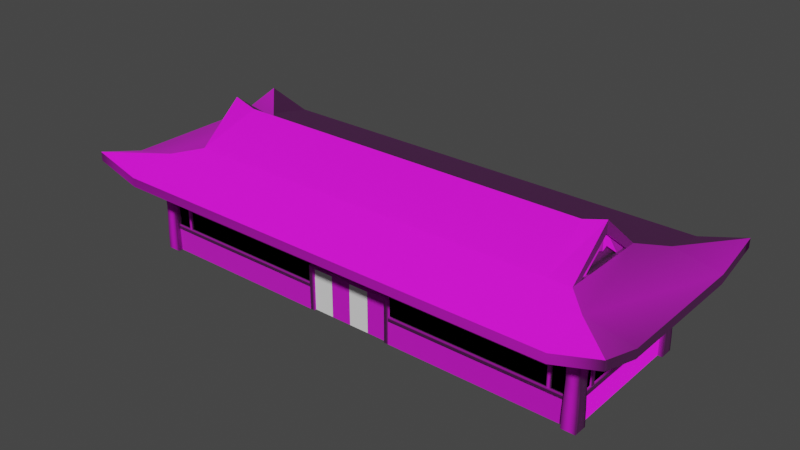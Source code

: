# Source: level1.blend  (saved by Blender 2.90.8; exported with 4.5.12 LTS)
import bpy
from mathutils import Matrix  # noqa: F401  (used for matrix-valued properties, if any)

bpy.ops.wm.read_factory_settings(use_empty=True)
scene = bpy.context.scene
scene.name = 'Scene'

# ---- collections
col_collection = bpy.data.collections.new('Collection'); scene.collection.children.link(col_collection)

# ---- images (referenced by path relative to the original .blend; pixels are not part of the script)
import os
ASSET_DIR = os.environ.get("B2B_ASSET_DIR", "")  # directory of the original .blend (textures are referenced by path, not embedded)
HERE = os.path.dirname(os.path.abspath(__file__))  # packed textures are extracted next to this script under _unpacked/

def load_image(name, relpath, width, height, colorspace="sRGB"):
    """Load a texture the original file referenced (path relative to the .blend, or extracted next to this script)."""
    p = next((c for c in (os.path.join(HERE, relpath), os.path.join(ASSET_DIR, relpath)) if relpath and os.path.exists(c)), "")
    if p:
        img = bpy.data.images.load(p, check_existing=True)
        img.name = name
    else:  # same state as the original file: an image datablock whose file is absent (Cycles renders it pink)
        img = bpy.data.images.new(name, width, height)
        img.source = "FILE"
        img.filepath = "//" + (relpath or name)
    img.colorspace_settings.name = colorspace
    return img
img_roof_end_albedo_png = load_image('roof_end_albedo.png', 'roof_end_albedo.png', 1024, 1024, 'sRGB')
img_roof_end_roughness_png = load_image('roof_end_roughness.png', 'roof_end_roughness.png', 1024, 1024, 'sRGB')
img_roof_end_normal_png = load_image('roof_end_normal.png', 'roof_end_normal.png', 1024, 1024, 'Non-Color')
img_roof1_albedo_png = load_image('roof1_albedo.png', 'roof1_albedo.png', 1024, 1024, 'sRGB')
img_roof1_roughness_png = load_image('roof1_roughness.png', 'roof1_roughness.png', 1024, 1024, 'sRGB')
img_roof1_normal_png = load_image('roof1_normal.png', 'roof1_normal.png', 1024, 1024, 'Non-Color')
img_wall_top_albedo_png = load_image('wall_top_albedo.png', 'wall_top_albedo.png', 1024, 1024, 'sRGB')
img_wall_top_normal_png = load_image('wall_top_normal.png', 'wall_top_normal.png', 1024, 1024, 'sRGB')
img_wall_top_roughness_png = load_image('wall_top_roughness.png', 'wall_top_roughness.png', 1024, 1024, 'sRGB')
img_window_albedo_png = load_image('window_albedo.png', 'window_albedo.png', 1024, 1024, 'sRGB')
img_window_roughness_png = load_image('window_roughness.png', 'window_roughness.png', 1024, 1024, 'sRGB')
img_window_normal_png = load_image('window_normal.png', 'window_normal.png', 1024, 1024, 'sRGB')
img_beam1_albedo_png = load_image('beam1_albedo.png', 'beam1_albedo.png', 1024, 1024, 'sRGB')
img_beam1_roughness_png = load_image('beam1_roughness.png', 'beam1_roughness.png', 1024, 1024, 'sRGB')
img_beam1_normal_png = load_image('beam1_normal.png', 'beam1_normal.png', 1024, 1024, 'Non-Color')
img_wood_panel_albedo_png = load_image('wood_panel_albedo.png', 'wood_panel_albedo.png', 1024, 1024, 'sRGB')
img_wood_panel_roughness_png = load_image('wood_panel_roughness.png', 'wood_panel_roughness.png', 1024, 1024, 'sRGB')
img_wood_panel_normal_png = load_image('wood_panel_normal.png', 'wood_panel_normal.png', 1024, 1024, 'Non-Color')
img_paper_wall_albedo_png = load_image('paper_wall_albedo.png', 'paper_wall_albedo.png', 1024, 1024, 'sRGB')
img_paper_wall_roughness_png = load_image('paper_wall_roughness.png', 'paper_wall_roughness.png', 1024, 1024, 'sRGB')
img_paper_wall_normal_png = load_image('paper_wall_normal.png', 'paper_wall_normal.png', 1024, 1024, 'Non-Color')
img_roof_beams_albedo_png = load_image('roof_beams_albedo.png', 'roof_beams_albedo.png', 1024, 1024, 'sRGB')
img_roof_beams_roughness_png = load_image('roof_beams_roughness.png', 'roof_beams_roughness.png', 1024, 1024, 'sRGB')
img_roof_beams_normal_png = load_image('roof_beams_normal.png', 'roof_beams_normal.png', 1024, 1024, 'Non-Color')
img_wood_blinders_albedo_png = load_image('wood_blinders_albedo.png', 'wood_blinders_albedo.png', 1024, 1024, 'sRGB')
img_wood_blinders_normal_png = load_image('wood_blinders_normal.png', 'wood_blinders_normal.png', 1024, 1024, 'Non-Color')
img_wood_blinders_roughness_png = load_image('wood_blinders_roughness.png', 'wood_blinders_roughness.png', 1024, 1024, 'sRGB')

# ---- materials (node trees are filled in below, after node groups)
mat_roof_end = bpy.data.materials.new('roof_end')
mat_roof_end.use_backface_culling = True
mat_roof_end.use_transparent_shadow = False
mat_roof = bpy.data.materials.new('roof')
mat_roof.use_backface_culling = True
mat_roof.use_transparent_shadow = False
mat_wall_top = bpy.data.materials.new('wall_top')
mat_wall_top.use_backface_culling = True
mat_wall_top.use_transparent_shadow = False
mat_window = bpy.data.materials.new('window')
mat_window.use_backface_culling = True
mat_window.use_transparent_shadow = False
mat_beam1 = bpy.data.materials.new('beam1')
mat_beam1.use_backface_culling = True
mat_beam1.use_transparent_shadow = False
mat_wood_panel = bpy.data.materials.new('wood_panel')
mat_wood_panel.use_backface_culling = True
mat_wood_panel.use_transparent_shadow = False
mat_paper_wall = bpy.data.materials.new('paper_wall')
mat_paper_wall.use_backface_culling = True
mat_paper_wall.use_transparent_shadow = False
mat_roof_beams = bpy.data.materials.new('roof_beams')
mat_roof_beams.use_backface_culling = True
mat_roof_beams.use_transparent_shadow = False
mat_wood_blinders = bpy.data.materials.new('wood_blinders')
mat_wood_blinders.use_backface_culling = True
mat_wood_blinders.use_transparent_shadow = False

# ---- material node trees
mat_roof_end.use_nodes = True; mat_roof_end.node_tree.nodes.clear()
_N = mat_roof_end.node_tree.nodes; _L = mat_roof_end.node_tree.links
n0 = _N.new('ShaderNodeBsdfPrincipled'); n0.name = 'Principled BSDF'; n0.location = (10, 300)
n0.distribution = 'GGX'
n0.subsurface_method = 'BURLEY'
n0.inputs[3].default_value = 1.45
n0.inputs[27].default_value = (0.0, 0.0, 0.0, 1.0)
n0.inputs[28].default_value = 1.0
n1 = _N.new('ShaderNodeOutputMaterial'); n1.name = 'Material Output'; n1.location = (300, 300)
n2 = _N.new('ShaderNodeTexImage'); n2.name = 'Image Texture'; n2.location = (-280, 280)
n2.image = img_roof_end_albedo_png
n3 = _N.new('ShaderNodeTexImage'); n3.name = 'Image Texture.001'; n3.location = (-280, 160)
n3.image = img_roof_end_roughness_png
n4 = _N.new('ShaderNodeNormalMap'); n4.name = 'Normal Map'; n4.location = (-190, -100)
n5 = _N.new('ShaderNodeTexImage'); n5.name = 'Image Texture.002'; n5.location = (-480, -140)
n5.image = img_roof_end_normal_png
_L.new(n0.outputs[0], n1.inputs[0])
_L.new(n2.outputs[0], n0.inputs[0])
_L.new(n3.outputs[1], n0.inputs[2])
_L.new(n4.outputs[0], n0.inputs[5])
_L.new(n5.outputs[0], n4.inputs[1])
n1.is_active_output = True
mat_roof.use_nodes = True; mat_roof.node_tree.nodes.clear()
_N = mat_roof.node_tree.nodes; _L = mat_roof.node_tree.links
n0 = _N.new('ShaderNodeBsdfPrincipled'); n0.name = 'Principled BSDF'; n0.location = (10, 300)
n0.distribution = 'GGX'
n0.subsurface_method = 'BURLEY'
n0.inputs[3].default_value = 1.45
n0.inputs[27].default_value = (0.0, 0.0, 0.0, 1.0)
n0.inputs[28].default_value = 1.0
n1 = _N.new('ShaderNodeOutputMaterial'); n1.name = 'Material Output'; n1.location = (300, 300)
n2 = _N.new('ShaderNodeTexImage'); n2.name = 'Image Texture'; n2.location = (-280, 280)
n2.image = img_roof1_albedo_png
n3 = _N.new('ShaderNodeTexImage'); n3.name = 'Image Texture.001'; n3.location = (-280, 160)
n3.image = img_roof1_roughness_png
n4 = _N.new('ShaderNodeNormalMap'); n4.name = 'Normal Map'; n4.location = (-190, -100)
n5 = _N.new('ShaderNodeTexImage'); n5.name = 'Image Texture.002'; n5.location = (-480, -140)
n5.image = img_roof1_normal_png
_L.new(n0.outputs[0], n1.inputs[0])
_L.new(n2.outputs[0], n0.inputs[0])
_L.new(n3.outputs[1], n0.inputs[2])
_L.new(n4.outputs[0], n0.inputs[5])
_L.new(n5.outputs[0], n4.inputs[1])
n1.is_active_output = True
mat_wall_top.use_nodes = True; mat_wall_top.node_tree.nodes.clear()
_N = mat_wall_top.node_tree.nodes; _L = mat_wall_top.node_tree.links
n0 = _N.new('ShaderNodeBsdfPrincipled'); n0.name = 'Principled BSDF'; n0.location = (10, 300)
n0.distribution = 'GGX'
n0.subsurface_method = 'BURLEY'
n0.inputs[3].default_value = 1.45
n0.inputs[27].default_value = (0.0, 0.0, 0.0, 1.0)
n0.inputs[28].default_value = 1.0
n1 = _N.new('ShaderNodeOutputMaterial'); n1.name = 'Material Output'; n1.location = (300, 300)
n2 = _N.new('ShaderNodeTexImage'); n2.name = 'Image Texture'; n2.location = (-280, 280)
n2.image = img_wall_top_albedo_png
n3 = _N.new('ShaderNodeNormalMap'); n3.name = 'Normal Map'; n3.location = (-190, -100)
n3.inputs[0].default_value = 6.0
n4 = _N.new('ShaderNodeTexImage'); n4.name = 'Image Texture.001'; n4.location = (-480, -140)
n4.image = img_wall_top_normal_png
n5 = _N.new('ShaderNodeTexImage'); n5.name = 'Image Texture.002'; n5.location = (-280, 160)
n5.image = img_wall_top_roughness_png
n6 = _N.new('ShaderNodeNormalMap'); n6.name = 'Normal Map.001'; n6.location = (-190, -120)
n7 = _N.new('ShaderNodeTexImage'); n7.name = 'Image Texture.003'; n7.location = (-480, -160)
n7.image = img_wall_top_normal_png
_L.new(n0.outputs[0], n1.inputs[0])
_L.new(n2.outputs[0], n0.inputs[0])
_L.new(n3.outputs[0], n0.inputs[5])
_L.new(n4.outputs[0], n3.inputs[1])
_L.new(n5.outputs[1], n0.inputs[2])
_L.new(n6.outputs[0], n0.inputs[23])
_L.new(n7.outputs[0], n6.inputs[1])
n1.is_active_output = True
mat_window.use_nodes = True; mat_window.node_tree.nodes.clear()
_N = mat_window.node_tree.nodes; _L = mat_window.node_tree.links
n0 = _N.new('ShaderNodeBsdfPrincipled'); n0.name = 'Principled BSDF'; n0.location = (10, 300)
n0.distribution = 'GGX'
n0.subsurface_method = 'BURLEY'
n0.inputs[3].default_value = 1.45
n0.inputs[27].default_value = (0.0, 0.0, 0.0, 1.0)
n0.inputs[28].default_value = 1.0
n1 = _N.new('ShaderNodeOutputMaterial'); n1.name = 'Material Output'; n1.location = (300, 300)
n2 = _N.new('ShaderNodeTexImage'); n2.name = 'Image Texture'; n2.location = (-280, 280)
n2.image = img_window_albedo_png
n3 = _N.new('ShaderNodeTexImage'); n3.name = 'Image Texture.001'; n3.location = (-280, 160)
n3.image = img_window_roughness_png
n4 = _N.new('ShaderNodeNormalMap'); n4.name = 'Normal Map'; n4.location = (-190, -100)
n5 = _N.new('ShaderNodeTexImage'); n5.name = 'Image Texture.002'; n5.location = (-480, -140)
n5.image = img_window_normal_png
_L.new(n0.outputs[0], n1.inputs[0])
_L.new(n2.outputs[0], n0.inputs[0])
_L.new(n3.outputs[1], n0.inputs[2])
_L.new(n4.outputs[0], n0.inputs[5])
_L.new(n5.outputs[0], n4.inputs[1])
n1.is_active_output = True
mat_beam1.use_nodes = True; mat_beam1.node_tree.nodes.clear()
_N = mat_beam1.node_tree.nodes; _L = mat_beam1.node_tree.links
n0 = _N.new('ShaderNodeBsdfPrincipled'); n0.name = 'Principled BSDF'; n0.location = (54, 249)
n0.distribution = 'GGX'
n0.subsurface_method = 'BURLEY'
n0.inputs[3].default_value = 1.45
n0.inputs[27].default_value = (0.0, 0.0, 0.0, 1.0)
n0.inputs[28].default_value = 1.0
n1 = _N.new('ShaderNodeOutputMaterial'); n1.name = 'Material Output'; n1.location = (344, 249)
n2 = _N.new('ShaderNodeTexImage'); n2.name = 'Image Texture'; n2.location = (-236, 229)
n2.image = img_beam1_albedo_png
n3 = _N.new('ShaderNodeTexImage'); n3.name = 'Image Texture.001'; n3.location = (-236, 109)
n3.image = img_beam1_roughness_png
n4 = _N.new('ShaderNodeNormalMap'); n4.name = 'Normal Map'; n4.location = (-146, -151)
n5 = _N.new('ShaderNodeTexImage'); n5.name = 'Image Texture.002'; n5.location = (-436, -191)
n5.image = img_beam1_normal_png
_L.new(n0.outputs[0], n1.inputs[0])
_L.new(n2.outputs[0], n0.inputs[0])
_L.new(n3.outputs[1], n0.inputs[2])
_L.new(n4.outputs[0], n0.inputs[5])
_L.new(n5.outputs[0], n4.inputs[1])
n1.is_active_output = True
mat_wood_panel.use_nodes = True; mat_wood_panel.node_tree.nodes.clear()
_N = mat_wood_panel.node_tree.nodes; _L = mat_wood_panel.node_tree.links
n0 = _N.new('ShaderNodeBsdfPrincipled'); n0.name = 'Principled BSDF'; n0.location = (10, 300)
n0.distribution = 'GGX'
n0.subsurface_method = 'BURLEY'
n0.inputs[3].default_value = 1.45
n0.inputs[27].default_value = (0.0, 0.0, 0.0, 1.0)
n0.inputs[28].default_value = 1.0
n1 = _N.new('ShaderNodeOutputMaterial'); n1.name = 'Material Output'; n1.location = (300, 300)
n2 = _N.new('ShaderNodeTexImage'); n2.name = 'Image Texture'; n2.location = (-280, 280)
n2.image = img_wood_panel_albedo_png
n3 = _N.new('ShaderNodeTexImage'); n3.name = 'Image Texture.001'; n3.location = (-280, 160)
n3.image = img_wood_panel_roughness_png
n4 = _N.new('ShaderNodeNormalMap'); n4.name = 'Normal Map'; n4.location = (-190, -100)
n5 = _N.new('ShaderNodeTexImage'); n5.name = 'Image Texture.002'; n5.location = (-480, -140)
n5.image = img_wood_panel_normal_png
_L.new(n0.outputs[0], n1.inputs[0])
_L.new(n2.outputs[0], n0.inputs[0])
_L.new(n3.outputs[1], n0.inputs[2])
_L.new(n4.outputs[0], n0.inputs[5])
_L.new(n5.outputs[0], n4.inputs[1])
n1.is_active_output = True
mat_paper_wall.use_nodes = True; mat_paper_wall.node_tree.nodes.clear()
_N = mat_paper_wall.node_tree.nodes; _L = mat_paper_wall.node_tree.links
n0 = _N.new('ShaderNodeBsdfPrincipled'); n0.name = 'Principled BSDF'; n0.location = (10, 300)
n0.distribution = 'GGX'
n0.subsurface_method = 'BURLEY'
n0.inputs[3].default_value = 1.45
n0.inputs[27].default_value = (0.0, 0.0, 0.0, 1.0)
n0.inputs[28].default_value = 1.0
n1 = _N.new('ShaderNodeOutputMaterial'); n1.name = 'Material Output'; n1.location = (300, 300)
n2 = _N.new('ShaderNodeTexImage'); n2.name = 'Image Texture'; n2.location = (-280, 280)
n2.image = img_paper_wall_albedo_png
n3 = _N.new('ShaderNodeTexImage'); n3.name = 'Image Texture.001'; n3.location = (-280, 160)
n3.image = img_paper_wall_roughness_png
n4 = _N.new('ShaderNodeNormalMap'); n4.name = 'Normal Map'; n4.location = (-190, -100)
n5 = _N.new('ShaderNodeTexImage'); n5.name = 'Image Texture.002'; n5.location = (-480, -140)
n5.image = img_paper_wall_normal_png
_L.new(n0.outputs[0], n1.inputs[0])
_L.new(n2.outputs[0], n0.inputs[0])
_L.new(n3.outputs[1], n0.inputs[2])
_L.new(n4.outputs[0], n0.inputs[5])
_L.new(n5.outputs[0], n4.inputs[1])
n1.is_active_output = True
mat_roof_beams.use_nodes = True; mat_roof_beams.node_tree.nodes.clear()
_N = mat_roof_beams.node_tree.nodes; _L = mat_roof_beams.node_tree.links
n0 = _N.new('ShaderNodeBsdfPrincipled'); n0.name = 'Principled BSDF'; n0.location = (10, 300)
n0.distribution = 'GGX'
n0.subsurface_method = 'BURLEY'
n0.inputs[3].default_value = 1.45
n0.inputs[27].default_value = (0.0, 0.0, 0.0, 1.0)
n0.inputs[28].default_value = 1.0
n1 = _N.new('ShaderNodeOutputMaterial'); n1.name = 'Material Output'; n1.location = (300, 300)
n2 = _N.new('ShaderNodeTexImage'); n2.name = 'Image Texture'; n2.location = (-280, 280)
n2.image = img_roof_beams_albedo_png
n3 = _N.new('ShaderNodeTexImage'); n3.name = 'Image Texture.001'; n3.location = (-280, 160)
n3.image = img_roof_beams_roughness_png
n4 = _N.new('ShaderNodeNormalMap'); n4.name = 'Normal Map'; n4.location = (-190, -100)
n5 = _N.new('ShaderNodeTexImage'); n5.name = 'Image Texture.002'; n5.location = (-480, -140)
n5.image = img_roof_beams_normal_png
_L.new(n0.outputs[0], n1.inputs[0])
_L.new(n2.outputs[0], n0.inputs[0])
_L.new(n3.outputs[1], n0.inputs[2])
_L.new(n4.outputs[0], n0.inputs[5])
_L.new(n5.outputs[0], n4.inputs[1])
n1.is_active_output = True
mat_wood_blinders.use_nodes = True; mat_wood_blinders.node_tree.nodes.clear()
_N = mat_wood_blinders.node_tree.nodes; _L = mat_wood_blinders.node_tree.links
n0 = _N.new('ShaderNodeBsdfPrincipled'); n0.name = 'Principled BSDF'; n0.location = (10, 300)
n0.distribution = 'GGX'
n0.subsurface_method = 'BURLEY'
n0.inputs[3].default_value = 1.45
n0.inputs[27].default_value = (0.0, 0.0, 0.0, 1.0)
n0.inputs[28].default_value = 1.0
n1 = _N.new('ShaderNodeOutputMaterial'); n1.name = 'Material Output'; n1.location = (300, 300)
n2 = _N.new('ShaderNodeTexImage'); n2.name = 'Image Texture'; n2.location = (-280, 280)
n2.image = img_wood_blinders_albedo_png
n3 = _N.new('ShaderNodeNormalMap'); n3.name = 'Normal Map'; n3.location = (-190, -100)
n4 = _N.new('ShaderNodeTexImage'); n4.name = 'Image Texture.001'; n4.location = (-480, -140)
n4.image = img_wood_blinders_normal_png
n5 = _N.new('ShaderNodeTexImage'); n5.name = 'Image Texture.002'; n5.location = (-280, 160)
n5.image = img_wood_blinders_roughness_png
_L.new(n0.outputs[0], n1.inputs[0])
_L.new(n2.outputs[0], n0.inputs[0])
_L.new(n3.outputs[0], n0.inputs[5])
_L.new(n4.outputs[0], n3.inputs[1])
_L.new(n5.outputs[1], n0.inputs[2])
n1.is_active_output = True

# ---- world
world_world = bpy.data.worlds.new('World'); scene.world = world_world
world_world.use_nodes = True; world_world.node_tree.nodes.clear()
_N = world_world.node_tree.nodes; _L = world_world.node_tree.links
n0 = _N.new('ShaderNodeOutputWorld'); n0.name = 'World Output'; n0.location = (300, 300)
n1 = _N.new('ShaderNodeBackground'); n1.name = 'Background'; n1.location = (10, 300)
n1.inputs[0].default_value = (0.05088, 0.05088, 0.05088, 1.0)
_L.new(n1.outputs[0], n0.inputs[0])
n0.is_active_output = True
world_world.color = (0.05088, 0.05088, 0.05088)
world_world.use_sun_shadow = False
world_world.sun_shadow_jitter_overblur = 0.0

# ---- meshes
me_plane = bpy.data.meshes.new('Plane')
me_plane.from_pydata([(-9.0, -3.0, 2.0), (9.0, -3.0, 2.0), (-9.0, 3.0, 2.0), (9.0, 3.0, 2.0), (-10.0, 3.0, 3.0), (10.0, 3.0, 3.0), (10.0, -3.0, 3.0), (-10.0, -3.0, 3.0), (-10.0, -2.0, 2.0), (10.0, -2.0, 2.0), (-9.0, -3.0, 3.0), (9.0, -3.0, 3.0), (10.0, 2.0, 2.0), (-10.0, 2.0, 2.0), (9.0, 3.0, 3.0), (-9.0, 3.0, 3.0), (-10.0, 3.0, 0.0), (-10.0, -3.0, 0.0), (10.0, -3.0, 0.0), (10.0, 3.0, 0.0), (10.0, 2.0, 3.0), (-10.0, -2.0, 3.0), (-10.0, 2.0, 3.0), (10.0, -2.0, 3.0)], [], [(17, 16, 19, 18), (1, 0, 17, 18), (0, 10, 7, 17), (11, 1, 18, 6), (2, 3, 19, 16), (3, 14, 5, 19), (15, 2, 16, 4), (8, 13, 16, 17), (12, 9, 18, 19), (20, 12, 19, 5), (21, 8, 17, 7), (13, 22, 4, 16), (9, 23, 6, 18)])
_uv = me_plane.uv_layers.new(name='UVMap')
_uv.uv.foreach_set('vector', [0.0, 0.0, 0.0, 1.0, 1.0, 1.0, 1.0, 0.0, 0.95, 0.0, 0.05, 0.0, 0.0, 0.0, 1.0, 0.0, 0.05, 0.0, 0.05, 0.0, 0.0, 0.0, 0.0, 0.0, 0.95, 0.0, 0.95, 0.0, 1.0, 0.0, 1.0, 0.0, 0.05, 1.0, 0.95, 1.0, 1.0, 1.0, 0.0, 1.0, 0.95, 1.0, 0.95, 1.0, 1.0, 1.0, 1.0, 1.0, 0.05, 1.0, 0.05, 1.0, 0.0, 1.0, 0.0, 1.0, 0.0, 0.1667, 0.0, 0.8333, 0.0, 1.0, 0.0, 0.0, 1.0, 0.8333, 1.0, 0.1667, 1.0, 0.0, 1.0, 1.0, 1.0, 0.8333, 1.0, 0.8333, 1.0, 1.0, 1.0, 1.0, 0.0, 0.1667, 0.0, 0.1667, 0.0, 0.0, 0.0, 0.0, 0.0, 0.8333, 0.0, 0.8333, 0.0, 1.0, 0.0, 1.0, 1.0, 0.1667, 1.0, 0.1667, 1.0, 0.0, 1.0, 0.0])
me_plane.use_remesh_fix_poles = True
me_plane.use_remesh_preserve_attributes = False
me_plane.use_mirror_vertex_groups = False
me_plane.update()
me_plane_001 = bpy.data.meshes.new('Plane.001')
me_plane_001.from_pydata([(-12.0, -5.0, 4.2), (12.0, -5.0, 4.2), (-12.0, 5.0, 4.2), (12.0, 5.0, 4.2), (-12.0, 3.0, 3.6), (-12.0, -3.0, 3.6), (12.0, -3.0, 3.6), (12.0, 3.0, 3.6), (-10.0, -5.0, 3.6), (10.0, -5.0, 3.6), (10.0, 5.0, 3.6), (-10.0, 5.0, 3.6), (-12.0, -5.0, 4.6), (12.0, -5.0, 4.6), (-12.0, 5.0, 4.6), (12.0, 5.0, 4.6), (-12.0, 3.0, 4.0), (-12.0, -3.0, 4.0), (12.0, -3.0, 4.0), (12.0, 3.0, 4.0), (-10.0, -5.0, 4.0), (10.0, -5.0, 4.0), (10.0, 5.0, 4.0), (-10.0, 5.0, 4.0)], [], [(1, 6, 18, 13), (10, 11, 23, 22), (11, 2, 14, 23), (0, 8, 20, 12), (5, 0, 12, 17), (6, 7, 19, 18), (2, 4, 16, 14), (8, 9, 21, 20), (9, 1, 13, 21), (4, 5, 17, 16), (3, 10, 22, 15), (7, 3, 15, 19)])
me_plane_001.polygons.foreach_set('use_smooth', [True] * 12)
_uv = me_plane_001.uv_layers.new(name='UVMap')
_uv.uv.foreach_set('vector', [84.83, 7.702e-05, 89.82, 7.702e-05, 89.82, 0.9981, 84.83, 0.9981, 114.8, 7.702e-05, 164.7, 7.702e-05, 164.7, 0.9981, 114.8, 0.9981, 164.7, 7.702e-05, 169.7, 6.691e-05, 169.7, 0.9981, 164.7, 0.9981, 24.95, 7.955e-05, 29.94, 7.955e-05, 29.94, 0.9981, 24.95, 0.9981, 19.96, 7.955e-05, 24.95, 7.955e-05, 24.95, 0.9981, 19.96, 0.9981, 89.82, 7.702e-05, 104.8, 7.702e-05, 104.8, 0.9981, 89.82, 0.9981, 0.0001412, 8.081e-05, 4.991, 8.049e-05, 4.991, 0.9981, 0.0001413, 0.9981, 29.94, 7.955e-05, 79.84, 7.702e-05, 79.84, 0.9981, 29.94, 0.9981, 79.84, 7.702e-05, 84.83, 7.702e-05, 84.83, 0.9981, 79.84, 0.9981, 4.991, 8.049e-05, 19.96, 7.955e-05, 19.96, 0.9981, 4.991, 0.9981, 109.8, 7.702e-05, 114.8, 7.702e-05, 114.8, 0.9981, 109.8, 0.9981, 104.8, 7.702e-05, 109.8, 7.702e-05, 109.8, 0.9981, 104.8, 0.9981])
me_plane_001.materials.append(mat_roof_end)
me_plane_001.use_remesh_fix_poles = True
me_plane_001.use_remesh_preserve_attributes = False
me_plane_001.use_mirror_vertex_groups = False
me_plane_001.update()
me_plane_002 = bpy.data.meshes.new('Plane.002')
me_plane_002.from_pydata([(9.0, -2.0, 4.6), (-9.0, -2.0, 4.6), (9.0, 2.0, 4.6), (-9.0, 2.0, 4.6), (-9.0, 0.0, 6.3), (9.0, 0.0, 6.3), (8.0, -2.0, 4.6), (-8.0, -2.0, 4.6), (8.0, 2.0, 4.6), (-8.0, 2.0, 4.6), (8.0, 0.0, 6.0), (-8.0, 0.0, 6.0)], [], [(10, 5, 2, 8), (6, 0, 5, 10), (1, 7, 11, 4), (7, 6, 10, 11), (4, 11, 9, 3), (11, 10, 8, 9)])
_uv = me_plane_002.uv_layers.new(name='UVMap')
_uv.uv.foreach_set('vector', [1.6, 1.999, 1.2, 1.999, 1.2, 1.2, 1.6, 1.2, 7.997, 1.2, 8.397, 1.2, 8.397, 1.999, 7.997, 1.999, 1.2, 1.2, 1.6, 1.2, 1.6, 1.999, 1.2, 1.999, 1.6, 1.2, 7.997, 1.2, 7.997, 1.999, 1.6, 1.999, 8.397, 1.999, 7.997, 1.999, 7.997, 1.2, 8.397, 1.2, 7.997, 1.999, 1.6, 1.999, 1.6, 1.2, 7.997, 1.2])
me_plane_002.materials.append(mat_roof)
me_plane_002.use_remesh_fix_poles = True
me_plane_002.use_remesh_preserve_attributes = False
me_plane_002.use_mirror_vertex_groups = False
me_plane_002.update()
me_plane_003 = bpy.data.meshes.new('Plane.003')
me_plane_003.from_pydata([(-10.0, -3.0, 3.8), (10.0, -3.0, 3.8), (-10.0, 3.0, 3.8), (10.0, 3.0, 3.8), (-10.0, 3.0, 3.0), (10.0, 3.0, 3.0), (10.0, -3.0, 3.0), (-10.0, -3.0, 3.0)], [], [(5, 4, 2, 3), (7, 6, 1, 0), (6, 5, 3, 1), (4, 7, 0, 2)])
_uv = me_plane_003.uv_layers.new(name='UVMap')
_uv.uv.foreach_set('vector', [0.0, 0.0, 10.0, 0.0, 10.0, 1.0, 0.0, 1.0, 0.0, 0.0, 10.0, 0.0, 10.0, 1.0, 0.0, 1.0, 0.0, 0.0, 3.0, 0.0, 3.0, 1.0, 0.0, 1.0, 0.0, 0.0, 3.0, 0.0, 3.0, 1.0, 0.0, 1.0])
me_plane_003.materials.append(mat_wall_top)
me_plane_003.use_remesh_fix_poles = True
me_plane_003.use_remesh_preserve_attributes = False
me_plane_003.use_mirror_vertex_groups = False
me_plane_003.update()
me_plane_004 = bpy.data.meshes.new('Plane.004')
me_plane_004.from_pydata([(-9.0, -3.0, 2.0), (9.0, -3.0, 2.0), (-9.0, 3.0, 2.0), (9.0, 3.0, 2.0), (-10.0, -2.0, 2.0), (10.0, -2.0, 2.0), (-9.0, -3.0, 3.0), (9.0, -3.0, 3.0), (10.0, 2.0, 2.0), (-10.0, 2.0, 2.0), (9.0, 3.0, 3.0), (-9.0, 3.0, 3.0), (10.0, 2.0, 3.0), (-10.0, -2.0, 3.0), (-10.0, 2.0, 3.0), (10.0, -2.0, 3.0)], [], [(9, 4, 13, 14), (5, 8, 12, 15), (0, 1, 7, 6), (3, 2, 11, 10)])
_uv = me_plane_004.uv_layers.new(name='UVMap')
_uv.uv.foreach_set('vector', [0.0, 0.0, 4.0, 0.0, 4.0, 1.0, 0.0, 1.0, 0.0, 0.0, 4.0, 0.0, 4.0, 1.0, 0.0, 1.0, 0.0, 0.0, 18.0, 0.0, 18.0, 1.0, 0.0, 1.0, 0.0, 0.0, 18.0, 0.0, 18.0, 1.0, 0.0, 1.0])
me_plane_004.materials.append(mat_window)
me_plane_004.use_remesh_fix_poles = True
me_plane_004.use_remesh_preserve_attributes = False
me_plane_004.use_mirror_vertex_groups = False
me_plane_004.update()
me_cube_002 = bpy.data.meshes.new('Cube.002')
me_cube_002.from_pydata([(-0.3, -0.3, 0.0), (-0.3, -0.3, 4.0), (-0.3, 0.3, 0.0), (-0.3, 0.3, 4.0), (0.3, -0.3, 0.0), (0.3, -0.3, 4.0), (0.3, 0.3, 0.0), (0.3, 0.3, 4.0), (-0.2935, -0.2935, 0.6957), (-0.271, -0.271, 1.398), (-0.2575, -0.2575, 2.0), (-0.271, -0.271, 2.602), (-0.2935, -0.2935, 3.304), (-0.2935, 0.2935, 3.304), (-0.271, 0.271, 2.602), (-0.2575, 0.2575, 2.0), (-0.271, 0.271, 1.398), (-0.2935, 0.2935, 0.6957), (0.2935, 0.2935, 3.304), (0.271, 0.271, 2.602), (0.2575, 0.2575, 2.0), (0.271, 0.271, 1.398), (0.2935, 0.2935, 0.6957), (0.2935, -0.2935, 3.304), (0.271, -0.271, 2.602), (0.2575, -0.2575, 2.0), (0.271, -0.271, 1.398), (0.2935, -0.2935, 0.6957)], [], [(12, 1, 3, 13), (13, 3, 7, 18), (18, 7, 5, 23), (23, 5, 1, 12), (4, 27, 8, 0), (27, 26, 9, 8), (26, 25, 10, 9), (25, 24, 11, 10), (24, 23, 12, 11), (6, 22, 27, 4), (22, 21, 26, 27), (21, 20, 25, 26), (20, 19, 24, 25), (19, 18, 23, 24), (2, 17, 22, 6), (17, 16, 21, 22), (16, 15, 20, 21), (15, 14, 19, 20), (14, 13, 18, 19), (0, 8, 17, 2), (8, 9, 16, 17), (9, 10, 15, 16), (10, 11, 14, 15), (11, 12, 13, 14)])
me_cube_002.polygons.foreach_set('use_smooth', [True] * 24)
_uv = me_cube_002.uv_layers.new(name='UVMap')
_uv.uv.foreach_set('vector', [0.003598, 0.8328, 0.003598, 0.9993, 0.9891, 0.9993, 0.9891, 0.8328, 0.003507, 0.8332, 0.003507, 0.9999, 1.0, 0.9999, 1.0, 0.8332, 0.9891, 0.8328, 0.9891, 0.9993, 0.003598, 0.9993, 0.003598, 0.8328, 1.0, 0.8332, 1.0, 0.9999, 0.003507, 0.9999, 0.003507, 0.8332, 1.0, -7.507e-05, 1.0, 0.1666, 0.003507, 0.1666, 0.003507, -7.507e-05, 1.0, 0.1666, 1.0, 0.3332, 0.003507, 0.3332, 0.003507, 0.1666, 1.0, 0.3332, 1.0, 0.4999, 0.003507, 0.4999, 0.003507, 0.3332, 1.0, 0.4999, 1.0, 0.6666, 0.003507, 0.6666, 0.003507, 0.4999, 1.0, 0.6666, 1.0, 0.8332, 0.003507, 0.8332, 0.003507, 0.6666, 0.9891, 0.0001955, 0.9891, 0.1667, 0.003598, 0.1667, 0.003598, 0.0001955, 0.9891, 0.1667, 0.9891, 0.3332, 0.003598, 0.3332, 0.003598, 0.1667, 0.9891, 0.3332, 0.9891, 0.4998, 0.003598, 0.4998, 0.003598, 0.3332, 0.9891, 0.4998, 0.9891, 0.6663, 0.003598, 0.6663, 0.003598, 0.4998, 0.9891, 0.6663, 0.9891, 0.8328, 0.003598, 0.8328, 0.003598, 0.6663, 0.003507, -7.51e-05, 0.003507, 0.1666, 1.0, 0.1666, 1.0, -7.51e-05, 0.003507, 0.1666, 0.003507, 0.3332, 1.0, 0.3332, 1.0, 0.1666, 0.003507, 0.3332, 0.003507, 0.4999, 1.0, 0.4999, 1.0, 0.3332, 0.003507, 0.4999, 0.003507, 0.6666, 1.0, 0.6666, 1.0, 0.4999, 0.003507, 0.6666, 0.003507, 0.8332, 1.0, 0.8332, 1.0, 0.6666, 0.003598, 0.0001955, 0.003598, 0.1667, 0.9891, 0.1667, 0.9891, 0.0001955, 0.003598, 0.1667, 0.003598, 0.3332, 0.9891, 0.3332, 0.9891, 0.1667, 0.003598, 0.3332, 0.003598, 0.4998, 0.9891, 0.4998, 0.9891, 0.3332, 0.003598, 0.4998, 0.003598, 0.6663, 0.9891, 0.6663, 0.9891, 0.4998, 0.003598, 0.6663, 0.003598, 0.8328, 0.9891, 0.8328, 0.9891, 0.6663])
me_cube_002.materials.append(mat_beam1)
me_cube_002.use_remesh_fix_poles = True
me_cube_002.use_remesh_preserve_attributes = False
me_cube_002.use_mirror_vertex_groups = False
me_cube_002.update()
me_cube_005 = bpy.data.meshes.new('Cube.005')
me_cube_005.from_pydata([(-10.0, -0.1, -9.09e-07), (10.0, -0.1, -4.321e-07), (-10.0, 0.1, -9.09e-07), (10.0, 0.1, -4.321e-07), (-10.0, -0.1, -0.2), (10.0, -0.1, -0.2), (-10.0, 0.1, -0.2), (10.0, 0.1, -0.2)], [], [(0, 1, 3, 2), (2, 3, 7, 6), (6, 7, 5, 4), (4, 5, 1, 0)])
me_cube_005.polygons.foreach_set('use_smooth', [True] * 4)
_uv = me_cube_005.uv_layers.new(name='UVMap')
_uv.uv.foreach_set('vector', [0.003598, 0.001955, 0.003598, 9.993, 0.9891, 9.993, 0.9891, 0.001955, 0.003507, -0.000751, 0.003507, 9.999, 1.0, 9.999, 1.0, -0.000751, 0.9891, 0.001955, 0.9891, 9.993, 0.003598, 9.993, 0.003598, 0.001955, 1.0, -0.0007507, 1.0, 9.999, 0.003507, 9.999, 0.003507, -0.0007507])
me_cube_005.materials.append(mat_beam1)
me_cube_005.use_remesh_fix_poles = True
me_cube_005.use_remesh_preserve_attributes = False
me_cube_005.use_mirror_vertex_groups = False
me_cube_005.update()
me_cube_006 = bpy.data.meshes.new('Cube.006')
me_cube_006.from_pydata([(-0.1, 3.0, -9.09e-07), (-0.1, -3.0, -4.321e-07), (0.1, 3.0, -9.09e-07), (0.1, -3.0, -4.321e-07), (-0.1, 3.0, -0.2), (-0.1, -3.0, -0.2), (0.1, 3.0, -0.2), (0.1, -3.0, -0.2)], [], [(0, 1, 3, 2), (2, 3, 7, 6), (6, 7, 5, 4), (4, 5, 1, 0)])
me_cube_006.polygons.foreach_set('use_smooth', [True] * 4)
_uv = me_cube_006.uv_layers.new(name='UVMap')
_uv.uv.foreach_set('vector', [0.003598, 0.0005864, 0.003598, 2.998, 0.9891, 2.998, 0.9891, 0.0005864, 0.003507, -0.0002253, 0.003507, 3.0, 1.0, 3.0, 1.0, -0.0002253, 0.9891, 0.0005864, 0.9891, 2.998, 0.003598, 2.998, 0.003598, 0.0005864, 1.0, -0.0002252, 1.0, 3.0, 0.003507, 3.0, 0.003507, -0.0002252])
me_cube_006.materials.append(mat_beam1)
me_cube_006.use_remesh_fix_poles = True
me_cube_006.use_remesh_preserve_attributes = False
me_cube_006.use_mirror_vertex_groups = False
me_cube_006.update()
me_cube_007 = bpy.data.meshes.new('Cube.007')
me_cube_007.from_pydata([(-10.0, -0.1, -9.09e-07), (10.0, -0.1, -4.321e-07), (-10.0, 0.1, -9.09e-07), (10.0, 0.1, -4.321e-07), (-10.0, -0.1, -0.2), (10.0, -0.1, -0.2), (-10.0, 0.1, -0.2), (10.0, 0.1, -0.2)], [], [(0, 1, 3, 2), (2, 3, 7, 6), (6, 7, 5, 4), (4, 5, 1, 0)])
me_cube_007.polygons.foreach_set('use_smooth', [True] * 4)
_uv = me_cube_007.uv_layers.new(name='UVMap')
_uv.uv.foreach_set('vector', [0.003598, 0.001955, 0.003598, 9.993, 0.9891, 9.993, 0.9891, 0.001955, 0.003507, -0.000751, 0.003507, 9.999, 1.0, 9.999, 1.0, -0.000751, 0.9891, 0.001955, 0.9891, 9.993, 0.003598, 9.993, 0.003598, 0.001955, 1.0, -0.0007507, 1.0, 9.999, 0.003507, 9.999, 0.003507, -0.0007507])
me_cube_007.materials.append(mat_beam1)
me_cube_007.use_remesh_fix_poles = True
me_cube_007.use_remesh_preserve_attributes = False
me_cube_007.use_mirror_vertex_groups = False
me_cube_007.update()
me_cube_008 = bpy.data.meshes.new('Cube.008')
me_cube_008.from_pydata([(-0.1, 3.0, -9.09e-07), (-0.1, -3.0, -4.321e-07), (0.1, 3.0, -9.09e-07), (0.1, -3.0, -4.321e-07), (-0.1, 3.0, -0.2), (-0.1, -3.0, -0.2), (0.1, 3.0, -0.2), (0.1, -3.0, -0.2)], [], [(0, 1, 3, 2), (2, 3, 7, 6), (6, 7, 5, 4), (4, 5, 1, 0)])
me_cube_008.polygons.foreach_set('use_smooth', [True] * 4)
_uv = me_cube_008.uv_layers.new(name='UVMap')
_uv.uv.foreach_set('vector', [0.003598, 0.0005864, 0.003598, 2.998, 0.9891, 2.998, 0.9891, 0.0005864, 0.003507, -0.0002253, 0.003507, 3.0, 1.0, 3.0, 1.0, -0.0002253, 0.9891, 0.0005864, 0.9891, 2.998, 0.003598, 2.998, 0.003598, 0.0005864, 1.0, -0.0002252, 1.0, 3.0, 0.003507, 3.0, 0.003507, -0.0002252])
me_cube_008.materials.append(mat_beam1)
me_cube_008.use_remesh_fix_poles = True
me_cube_008.use_remesh_preserve_attributes = False
me_cube_008.use_mirror_vertex_groups = False
me_cube_008.update()
me_cube_009 = bpy.data.meshes.new('Cube.009')
me_cube_009.from_pydata([(-10.0, -0.1, 0.2), (10.0, -0.1, 0.2), (-10.0, 0.1, 0.2), (10.0, 0.1, 0.2), (-10.0, -0.1, -7.153e-07), (10.0, -0.1, -2.384e-07), (-10.0, 0.1, -7.153e-07), (10.0, 0.1, -2.384e-07)], [], [(0, 1, 3, 2), (2, 3, 7, 6), (6, 7, 5, 4), (4, 5, 1, 0)])
me_cube_009.polygons.foreach_set('use_smooth', [True] * 4)
_uv = me_cube_009.uv_layers.new(name='UVMap')
_uv.uv.foreach_set('vector', [0.003598, 0.001955, 0.003598, 9.993, 0.9891, 9.993, 0.9891, 0.001955, 0.003507, -0.000751, 0.003507, 9.999, 1.0, 9.999, 1.0, -0.000751, 0.9891, 0.001955, 0.9891, 9.993, 0.003598, 9.993, 0.003598, 0.001955, 1.0, -0.0007507, 1.0, 9.999, 0.003507, 9.999, 0.003507, -0.0007507])
me_cube_009.materials.append(mat_beam1)
me_cube_009.use_remesh_fix_poles = True
me_cube_009.use_remesh_preserve_attributes = False
me_cube_009.use_mirror_vertex_groups = False
me_cube_009.update()
me_cube_010 = bpy.data.meshes.new('Cube.010')
me_cube_010.from_pydata([(-0.1, 3.0, 0.2), (-0.1, -3.0, 0.2), (0.1, 3.0, 0.2), (0.1, -3.0, 0.2), (-0.1, 3.0, -7.153e-07), (-0.1, -3.0, -2.384e-07), (0.1, 3.0, -7.153e-07), (0.1, -3.0, -2.384e-07)], [], [(0, 1, 3, 2), (2, 3, 7, 6), (6, 7, 5, 4), (4, 5, 1, 0)])
me_cube_010.polygons.foreach_set('use_smooth', [True] * 4)
_uv = me_cube_010.uv_layers.new(name='UVMap')
_uv.uv.foreach_set('vector', [0.003598, 0.0005864, 0.003598, 2.998, 0.9891, 2.998, 0.9891, 0.0005864, 0.003507, -0.0002253, 0.003507, 3.0, 1.0, 3.0, 1.0, -0.0002253, 0.9891, 0.0005864, 0.9891, 2.998, 0.003598, 2.998, 0.003598, 0.0005864, 1.0, -0.0002252, 1.0, 3.0, 0.003507, 3.0, 0.003507, -0.0002252])
me_cube_010.materials.append(mat_beam1)
me_cube_010.use_remesh_fix_poles = True
me_cube_010.use_remesh_preserve_attributes = False
me_cube_010.use_mirror_vertex_groups = False
me_cube_010.update()
me_cube_011 = bpy.data.meshes.new('Cube.011')
me_cube_011.from_pydata([(-10.0, -0.1, 0.2), (10.0, -0.1, 0.2), (-10.0, 0.1, 0.2), (10.0, 0.1, 0.2), (-10.0, -0.1, -7.153e-07), (10.0, -0.1, -2.384e-07), (-10.0, 0.1, -7.153e-07), (10.0, 0.1, -2.384e-07)], [], [(0, 1, 3, 2), (2, 3, 7, 6), (6, 7, 5, 4), (4, 5, 1, 0)])
me_cube_011.polygons.foreach_set('use_smooth', [True] * 4)
_uv = me_cube_011.uv_layers.new(name='UVMap')
_uv.uv.foreach_set('vector', [0.003598, 0.001955, 0.003598, 9.993, 0.9891, 9.993, 0.9891, 0.001955, 0.003507, -0.000751, 0.003507, 9.999, 1.0, 9.999, 1.0, -0.000751, 0.9891, 0.001955, 0.9891, 9.993, 0.003598, 9.993, 0.003598, 0.001955, 1.0, -0.0007507, 1.0, 9.999, 0.003507, 9.999, 0.003507, -0.0007507])
me_cube_011.materials.append(mat_beam1)
me_cube_011.use_remesh_fix_poles = True
me_cube_011.use_remesh_preserve_attributes = False
me_cube_011.use_mirror_vertex_groups = False
me_cube_011.update()
me_cube_012 = bpy.data.meshes.new('Cube.012')
me_cube_012.from_pydata([(-0.1, 3.0, 0.2), (-0.1, -3.0, 0.2), (0.1, 3.0, 0.2), (0.1, -3.0, 0.2), (-0.1, 3.0, -7.153e-07), (-0.1, -3.0, -2.384e-07), (0.1, 3.0, -7.153e-07), (0.1, -3.0, -2.384e-07)], [], [(0, 1, 3, 2), (2, 3, 7, 6), (6, 7, 5, 4), (4, 5, 1, 0)])
me_cube_012.polygons.foreach_set('use_smooth', [True] * 4)
_uv = me_cube_012.uv_layers.new(name='UVMap')
_uv.uv.foreach_set('vector', [0.003598, 0.0005864, 0.003598, 2.998, 0.9891, 2.998, 0.9891, 0.0005864, 0.003507, -0.0002253, 0.003507, 3.0, 1.0, 3.0, 1.0, -0.0002253, 0.9891, 0.0005864, 0.9891, 2.998, 0.003598, 2.998, 0.003598, 0.0005864, 1.0, -0.0002252, 1.0, 3.0, 0.003507, 3.0, 0.003507, -0.0002252])
me_cube_012.materials.append(mat_beam1)
me_cube_012.use_remesh_fix_poles = True
me_cube_012.use_remesh_preserve_attributes = False
me_cube_012.use_mirror_vertex_groups = False
me_cube_012.update()
me_cube_013 = bpy.data.meshes.new('Cube.013')
me_cube_013.from_pydata([(-0.08, -0.08, 0.2), (-0.08, -0.08, 0.8), (-0.08, 0.08, 0.2), (-0.08, 0.08, 0.8), (0.08, -0.08, 0.2), (0.08, -0.08, 0.8), (0.08, 0.08, 0.2), (0.08, 0.08, 0.8)], [], [(0, 1, 3, 2), (2, 3, 7, 6), (6, 7, 5, 4), (4, 5, 1, 0)])
me_cube_013.polygons.foreach_set('use_smooth', [True] * 4)
_uv = me_cube_013.uv_layers.new(name='UVMap')
_uv.uv.foreach_set('vector', [0.003598, 0.0001955, 0.003598, 0.9993, 0.9891, 0.9993, 0.9891, 0.0001955, 0.003507, -7.51e-05, 0.003507, 0.9999, 1.0, 0.9999, 1.0, -7.51e-05, 0.9891, 0.0001955, 0.9891, 0.9993, 0.003598, 0.9993, 0.003598, 0.0001955, 1.0, -7.507e-05, 1.0, 0.9999, 0.003507, 0.9999, 0.003507, -7.507e-05])
me_cube_013.materials.append(mat_beam1)
me_cube_013.use_remesh_fix_poles = True
me_cube_013.use_remesh_preserve_attributes = False
me_cube_013.use_mirror_vertex_groups = False
me_cube_013.update()
me_cube_014 = bpy.data.meshes.new('Cube.014')
me_cube_014.from_pydata([(-0.08, -0.08, 0.2), (-0.08, -0.08, 0.8), (-0.08, 0.08, 0.2), (-0.08, 0.08, 0.8), (0.08, -0.08, 0.2), (0.08, -0.08, 0.8), (0.08, 0.08, 0.2), (0.08, 0.08, 0.8)], [], [(0, 1, 3, 2), (2, 3, 7, 6), (6, 7, 5, 4), (4, 5, 1, 0)])
me_cube_014.polygons.foreach_set('use_smooth', [True] * 4)
_uv = me_cube_014.uv_layers.new(name='UVMap')
_uv.uv.foreach_set('vector', [0.003598, 0.0001955, 0.003598, 0.9993, 0.9891, 0.9993, 0.9891, 0.0001955, 0.003507, -7.51e-05, 0.003507, 0.9999, 1.0, 0.9999, 1.0, -7.51e-05, 0.9891, 0.0001955, 0.9891, 0.9993, 0.003598, 0.9993, 0.003598, 0.0001955, 1.0, -7.507e-05, 1.0, 0.9999, 0.003507, 0.9999, 0.003507, -7.507e-05])
me_cube_014.materials.append(mat_beam1)
me_cube_014.use_remesh_fix_poles = True
me_cube_014.use_remesh_preserve_attributes = False
me_cube_014.use_mirror_vertex_groups = False
me_cube_014.update()
me_cube_015 = bpy.data.meshes.new('Cube.015')
me_cube_015.from_pydata([(-0.08, -0.08, 0.2), (-0.08, -0.08, 0.8), (-0.08, 0.08, 0.2), (-0.08, 0.08, 0.8), (0.08, -0.08, 0.2), (0.08, -0.08, 0.8), (0.08, 0.08, 0.2), (0.08, 0.08, 0.8)], [], [(0, 1, 3, 2), (2, 3, 7, 6), (6, 7, 5, 4), (4, 5, 1, 0)])
me_cube_015.polygons.foreach_set('use_smooth', [True] * 4)
_uv = me_cube_015.uv_layers.new(name='UVMap')
_uv.uv.foreach_set('vector', [0.003598, 0.0001955, 0.003598, 0.9993, 0.9891, 0.9993, 0.9891, 0.0001955, 0.003507, -7.51e-05, 0.003507, 0.9999, 1.0, 0.9999, 1.0, -7.51e-05, 0.9891, 0.0001955, 0.9891, 0.9993, 0.003598, 0.9993, 0.003598, 0.0001955, 1.0, -7.507e-05, 1.0, 0.9999, 0.003507, 0.9999, 0.003507, -7.507e-05])
me_cube_015.materials.append(mat_beam1)
me_cube_015.use_remesh_fix_poles = True
me_cube_015.use_remesh_preserve_attributes = False
me_cube_015.use_mirror_vertex_groups = False
me_cube_015.update()
me_cube_016 = bpy.data.meshes.new('Cube.016')
me_cube_016.from_pydata([(-0.08, -0.08, 0.2), (-0.08, -0.08, 0.8), (-0.08, 0.08, 0.2), (-0.08, 0.08, 0.8), (0.08, -0.08, 0.2), (0.08, -0.08, 0.8), (0.08, 0.08, 0.2), (0.08, 0.08, 0.8)], [], [(0, 1, 3, 2), (2, 3, 7, 6), (6, 7, 5, 4), (4, 5, 1, 0)])
me_cube_016.polygons.foreach_set('use_smooth', [True] * 4)
_uv = me_cube_016.uv_layers.new(name='UVMap')
_uv.uv.foreach_set('vector', [0.003598, 0.0001955, 0.003598, 0.9993, 0.9891, 0.9993, 0.9891, 0.0001955, 0.003507, -7.51e-05, 0.003507, 0.9999, 1.0, 0.9999, 1.0, -7.51e-05, 0.9891, 0.0001955, 0.9891, 0.9993, 0.003598, 0.9993, 0.003598, 0.0001955, 1.0, -7.507e-05, 1.0, 0.9999, 0.003507, 0.9999, 0.003507, -7.507e-05])
me_cube_016.materials.append(mat_beam1)
me_cube_016.use_remesh_fix_poles = True
me_cube_016.use_remesh_preserve_attributes = False
me_cube_016.use_mirror_vertex_groups = False
me_cube_016.update()
me_cube_017 = bpy.data.meshes.new('Cube.017')
me_cube_017.from_pydata([(-0.3, -0.3, 0.0), (-0.3, -0.3, 4.0), (-0.3, 0.3, 0.0), (-0.3, 0.3, 4.0), (0.3, -0.3, 0.0), (0.3, -0.3, 4.0), (0.3, 0.3, 0.0), (0.3, 0.3, 4.0), (-0.2935, -0.2935, 0.6957), (-0.271, -0.271, 1.398), (-0.2575, -0.2575, 2.0), (-0.271, -0.271, 2.602), (-0.2935, -0.2935, 3.304), (-0.2935, 0.2935, 3.304), (-0.271, 0.271, 2.602), (-0.2575, 0.2575, 2.0), (-0.271, 0.271, 1.398), (-0.2935, 0.2935, 0.6957), (0.2935, 0.2935, 3.304), (0.271, 0.271, 2.602), (0.2575, 0.2575, 2.0), (0.271, 0.271, 1.398), (0.2935, 0.2935, 0.6957), (0.2935, -0.2935, 3.304), (0.271, -0.271, 2.602), (0.2575, -0.2575, 2.0), (0.271, -0.271, 1.398), (0.2935, -0.2935, 0.6957)], [], [(12, 1, 3, 13), (13, 3, 7, 18), (18, 7, 5, 23), (23, 5, 1, 12), (4, 27, 8, 0), (27, 26, 9, 8), (26, 25, 10, 9), (25, 24, 11, 10), (24, 23, 12, 11), (6, 22, 27, 4), (22, 21, 26, 27), (21, 20, 25, 26), (20, 19, 24, 25), (19, 18, 23, 24), (2, 17, 22, 6), (17, 16, 21, 22), (16, 15, 20, 21), (15, 14, 19, 20), (14, 13, 18, 19), (0, 8, 17, 2), (8, 9, 16, 17), (9, 10, 15, 16), (10, 11, 14, 15), (11, 12, 13, 14)])
me_cube_017.polygons.foreach_set('use_smooth', [True] * 24)
_uv = me_cube_017.uv_layers.new(name='UVMap')
_uv.uv.foreach_set('vector', [0.003598, 0.8328, 0.003598, 0.9993, 0.9891, 0.9993, 0.9891, 0.8328, 0.003507, 0.8332, 0.003507, 0.9999, 1.0, 0.9999, 1.0, 0.8332, 0.9891, 0.8328, 0.9891, 0.9993, 0.003598, 0.9993, 0.003598, 0.8328, 1.0, 0.8332, 1.0, 0.9999, 0.003507, 0.9999, 0.003507, 0.8332, 1.0, -7.507e-05, 1.0, 0.1666, 0.003507, 0.1666, 0.003507, -7.507e-05, 1.0, 0.1666, 1.0, 0.3332, 0.003507, 0.3332, 0.003507, 0.1666, 1.0, 0.3332, 1.0, 0.4999, 0.003507, 0.4999, 0.003507, 0.3332, 1.0, 0.4999, 1.0, 0.6666, 0.003507, 0.6666, 0.003507, 0.4999, 1.0, 0.6666, 1.0, 0.8332, 0.003507, 0.8332, 0.003507, 0.6666, 0.9891, 0.0001955, 0.9891, 0.1667, 0.003598, 0.1667, 0.003598, 0.0001955, 0.9891, 0.1667, 0.9891, 0.3332, 0.003598, 0.3332, 0.003598, 0.1667, 0.9891, 0.3332, 0.9891, 0.4998, 0.003598, 0.4998, 0.003598, 0.3332, 0.9891, 0.4998, 0.9891, 0.6663, 0.003598, 0.6663, 0.003598, 0.4998, 0.9891, 0.6663, 0.9891, 0.8328, 0.003598, 0.8328, 0.003598, 0.6663, 0.003507, -7.51e-05, 0.003507, 0.1666, 1.0, 0.1666, 1.0, -7.51e-05, 0.003507, 0.1666, 0.003507, 0.3332, 1.0, 0.3332, 1.0, 0.1666, 0.003507, 0.3332, 0.003507, 0.4999, 1.0, 0.4999, 1.0, 0.3332, 0.003507, 0.4999, 0.003507, 0.6666, 1.0, 0.6666, 1.0, 0.4999, 0.003507, 0.6666, 0.003507, 0.8332, 1.0, 0.8332, 1.0, 0.6666, 0.003598, 0.0001955, 0.003598, 0.1667, 0.9891, 0.1667, 0.9891, 0.0001955, 0.003598, 0.1667, 0.003598, 0.3332, 0.9891, 0.3332, 0.9891, 0.1667, 0.003598, 0.3332, 0.003598, 0.4998, 0.9891, 0.4998, 0.9891, 0.3332, 0.003598, 0.4998, 0.003598, 0.6663, 0.9891, 0.6663, 0.9891, 0.4998, 0.003598, 0.6663, 0.003598, 0.8328, 0.9891, 0.8328, 0.9891, 0.6663])
me_cube_017.materials.append(mat_beam1)
me_cube_017.use_remesh_fix_poles = True
me_cube_017.use_remesh_preserve_attributes = False
me_cube_017.use_mirror_vertex_groups = False
me_cube_017.update()
me_cube_018 = bpy.data.meshes.new('Cube.018')
me_cube_018.from_pydata([(-0.3, -0.3, 0.0), (-0.3, -0.3, 4.0), (-0.3, 0.3, 0.0), (-0.3, 0.3, 4.0), (0.3, -0.3, 0.0), (0.3, -0.3, 4.0), (0.3, 0.3, 0.0), (0.3, 0.3, 4.0), (-0.2935, -0.2935, 0.6957), (-0.271, -0.271, 1.398), (-0.2575, -0.2575, 2.0), (-0.271, -0.271, 2.602), (-0.2935, -0.2935, 3.304), (-0.2935, 0.2935, 3.304), (-0.271, 0.271, 2.602), (-0.2575, 0.2575, 2.0), (-0.271, 0.271, 1.398), (-0.2935, 0.2935, 0.6957), (0.2935, 0.2935, 3.304), (0.271, 0.271, 2.602), (0.2575, 0.2575, 2.0), (0.271, 0.271, 1.398), (0.2935, 0.2935, 0.6957), (0.2935, -0.2935, 3.304), (0.271, -0.271, 2.602), (0.2575, -0.2575, 2.0), (0.271, -0.271, 1.398), (0.2935, -0.2935, 0.6957)], [], [(12, 1, 3, 13), (13, 3, 7, 18), (18, 7, 5, 23), (23, 5, 1, 12), (4, 27, 8, 0), (27, 26, 9, 8), (26, 25, 10, 9), (25, 24, 11, 10), (24, 23, 12, 11), (6, 22, 27, 4), (22, 21, 26, 27), (21, 20, 25, 26), (20, 19, 24, 25), (19, 18, 23, 24), (2, 17, 22, 6), (17, 16, 21, 22), (16, 15, 20, 21), (15, 14, 19, 20), (14, 13, 18, 19), (0, 8, 17, 2), (8, 9, 16, 17), (9, 10, 15, 16), (10, 11, 14, 15), (11, 12, 13, 14)])
me_cube_018.polygons.foreach_set('use_smooth', [True] * 24)
_uv = me_cube_018.uv_layers.new(name='UVMap')
_uv.uv.foreach_set('vector', [0.003598, 0.8328, 0.003598, 0.9993, 0.9891, 0.9993, 0.9891, 0.8328, 0.003507, 0.8332, 0.003507, 0.9999, 1.0, 0.9999, 1.0, 0.8332, 0.9891, 0.8328, 0.9891, 0.9993, 0.003598, 0.9993, 0.003598, 0.8328, 1.0, 0.8332, 1.0, 0.9999, 0.003507, 0.9999, 0.003507, 0.8332, 1.0, -7.507e-05, 1.0, 0.1666, 0.003507, 0.1666, 0.003507, -7.507e-05, 1.0, 0.1666, 1.0, 0.3332, 0.003507, 0.3332, 0.003507, 0.1666, 1.0, 0.3332, 1.0, 0.4999, 0.003507, 0.4999, 0.003507, 0.3332, 1.0, 0.4999, 1.0, 0.6666, 0.003507, 0.6666, 0.003507, 0.4999, 1.0, 0.6666, 1.0, 0.8332, 0.003507, 0.8332, 0.003507, 0.6666, 0.9891, 0.0001955, 0.9891, 0.1667, 0.003598, 0.1667, 0.003598, 0.0001955, 0.9891, 0.1667, 0.9891, 0.3332, 0.003598, 0.3332, 0.003598, 0.1667, 0.9891, 0.3332, 0.9891, 0.4998, 0.003598, 0.4998, 0.003598, 0.3332, 0.9891, 0.4998, 0.9891, 0.6663, 0.003598, 0.6663, 0.003598, 0.4998, 0.9891, 0.6663, 0.9891, 0.8328, 0.003598, 0.8328, 0.003598, 0.6663, 0.003507, -7.51e-05, 0.003507, 0.1666, 1.0, 0.1666, 1.0, -7.51e-05, 0.003507, 0.1666, 0.003507, 0.3332, 1.0, 0.3332, 1.0, 0.1666, 0.003507, 0.3332, 0.003507, 0.4999, 1.0, 0.4999, 1.0, 0.3332, 0.003507, 0.4999, 0.003507, 0.6666, 1.0, 0.6666, 1.0, 0.4999, 0.003507, 0.6666, 0.003507, 0.8332, 1.0, 0.8332, 1.0, 0.6666, 0.003598, 0.0001955, 0.003598, 0.1667, 0.9891, 0.1667, 0.9891, 0.0001955, 0.003598, 0.1667, 0.003598, 0.3332, 0.9891, 0.3332, 0.9891, 0.1667, 0.003598, 0.3332, 0.003598, 0.4998, 0.9891, 0.4998, 0.9891, 0.3332, 0.003598, 0.4998, 0.003598, 0.6663, 0.9891, 0.6663, 0.9891, 0.4998, 0.003598, 0.6663, 0.003598, 0.8328, 0.9891, 0.8328, 0.9891, 0.6663])
me_cube_018.materials.append(mat_beam1)
me_cube_018.use_remesh_fix_poles = True
me_cube_018.use_remesh_preserve_attributes = False
me_cube_018.use_mirror_vertex_groups = False
me_cube_018.update()
me_cube_019 = bpy.data.meshes.new('Cube.019')
me_cube_019.from_pydata([(-0.3, -0.3, 0.0), (-0.3, -0.3, 4.0), (-0.3, 0.3, 0.0), (-0.3, 0.3, 4.0), (0.3, -0.3, 0.0), (0.3, -0.3, 4.0), (0.3, 0.3, 0.0), (0.3, 0.3, 4.0), (-0.2935, -0.2935, 0.6957), (-0.271, -0.271, 1.398), (-0.2575, -0.2575, 2.0), (-0.271, -0.271, 2.602), (-0.2935, -0.2935, 3.304), (-0.2935, 0.2935, 3.304), (-0.271, 0.271, 2.602), (-0.2575, 0.2575, 2.0), (-0.271, 0.271, 1.398), (-0.2935, 0.2935, 0.6957), (0.2935, 0.2935, 3.304), (0.271, 0.271, 2.602), (0.2575, 0.2575, 2.0), (0.271, 0.271, 1.398), (0.2935, 0.2935, 0.6957), (0.2935, -0.2935, 3.304), (0.271, -0.271, 2.602), (0.2575, -0.2575, 2.0), (0.271, -0.271, 1.398), (0.2935, -0.2935, 0.6957)], [], [(12, 1, 3, 13), (13, 3, 7, 18), (18, 7, 5, 23), (23, 5, 1, 12), (4, 27, 8, 0), (27, 26, 9, 8), (26, 25, 10, 9), (25, 24, 11, 10), (24, 23, 12, 11), (6, 22, 27, 4), (22, 21, 26, 27), (21, 20, 25, 26), (20, 19, 24, 25), (19, 18, 23, 24), (2, 17, 22, 6), (17, 16, 21, 22), (16, 15, 20, 21), (15, 14, 19, 20), (14, 13, 18, 19), (0, 8, 17, 2), (8, 9, 16, 17), (9, 10, 15, 16), (10, 11, 14, 15), (11, 12, 13, 14)])
me_cube_019.polygons.foreach_set('use_smooth', [True] * 24)
_uv = me_cube_019.uv_layers.new(name='UVMap')
_uv.uv.foreach_set('vector', [0.003598, 0.8328, 0.003598, 0.9993, 0.9891, 0.9993, 0.9891, 0.8328, 0.003507, 0.8332, 0.003507, 0.9999, 1.0, 0.9999, 1.0, 0.8332, 0.9891, 0.8328, 0.9891, 0.9993, 0.003598, 0.9993, 0.003598, 0.8328, 1.0, 0.8332, 1.0, 0.9999, 0.003507, 0.9999, 0.003507, 0.8332, 1.0, -7.507e-05, 1.0, 0.1666, 0.003507, 0.1666, 0.003507, -7.507e-05, 1.0, 0.1666, 1.0, 0.3332, 0.003507, 0.3332, 0.003507, 0.1666, 1.0, 0.3332, 1.0, 0.4999, 0.003507, 0.4999, 0.003507, 0.3332, 1.0, 0.4999, 1.0, 0.6666, 0.003507, 0.6666, 0.003507, 0.4999, 1.0, 0.6666, 1.0, 0.8332, 0.003507, 0.8332, 0.003507, 0.6666, 0.9891, 0.0001955, 0.9891, 0.1667, 0.003598, 0.1667, 0.003598, 0.0001955, 0.9891, 0.1667, 0.9891, 0.3332, 0.003598, 0.3332, 0.003598, 0.1667, 0.9891, 0.3332, 0.9891, 0.4998, 0.003598, 0.4998, 0.003598, 0.3332, 0.9891, 0.4998, 0.9891, 0.6663, 0.003598, 0.6663, 0.003598, 0.4998, 0.9891, 0.6663, 0.9891, 0.8328, 0.003598, 0.8328, 0.003598, 0.6663, 0.003507, -7.51e-05, 0.003507, 0.1666, 1.0, 0.1666, 1.0, -7.51e-05, 0.003507, 0.1666, 0.003507, 0.3332, 1.0, 0.3332, 1.0, 0.1666, 0.003507, 0.3332, 0.003507, 0.4999, 1.0, 0.4999, 1.0, 0.3332, 0.003507, 0.4999, 0.003507, 0.6666, 1.0, 0.6666, 1.0, 0.4999, 0.003507, 0.6666, 0.003507, 0.8332, 1.0, 0.8332, 1.0, 0.6666, 0.003598, 0.0001955, 0.003598, 0.1667, 0.9891, 0.1667, 0.9891, 0.0001955, 0.003598, 0.1667, 0.003598, 0.3332, 0.9891, 0.3332, 0.9891, 0.1667, 0.003598, 0.3332, 0.003598, 0.4998, 0.9891, 0.4998, 0.9891, 0.3332, 0.003598, 0.4998, 0.003598, 0.6663, 0.9891, 0.6663, 0.9891, 0.4998, 0.003598, 0.6663, 0.003598, 0.8328, 0.9891, 0.8328, 0.9891, 0.6663])
me_cube_019.materials.append(mat_beam1)
me_cube_019.use_remesh_fix_poles = True
me_cube_019.use_remesh_preserve_attributes = False
me_cube_019.use_mirror_vertex_groups = False
me_cube_019.update()
me_cube_028 = bpy.data.meshes.new('Cube.028')
me_cube_028.from_pydata([(-0.08, -0.08, 0.0), (-0.08, -0.08, 2.0), (-0.08, 0.08, 0.0), (-0.08, 0.08, 2.0), (0.08, -0.08, 0.0), (0.08, -0.08, 2.0), (0.08, 0.08, 0.0), (0.08, 0.08, 2.0)], [], [(0, 1, 3, 2), (2, 3, 7, 6), (6, 7, 5, 4), (4, 5, 1, 0)])
me_cube_028.polygons.foreach_set('use_smooth', [True] * 4)
_uv = me_cube_028.uv_layers.new(name='UVMap')
_uv.uv.foreach_set('vector', [0.003598, 0.0001955, 0.003598, 0.9993, 0.9891, 0.9993, 0.9891, 0.0001955, 0.003507, -7.51e-05, 0.003507, 0.9999, 1.0, 0.9999, 1.0, -7.51e-05, 0.9891, 0.0001955, 0.9891, 0.9993, 0.003598, 0.9993, 0.003598, 0.0001955, 1.0, -7.507e-05, 1.0, 0.9999, 0.003507, 0.9999, 0.003507, -7.507e-05])
me_cube_028.materials.append(mat_beam1)
me_cube_028.use_remesh_fix_poles = True
me_cube_028.use_remesh_preserve_attributes = False
me_cube_028.use_mirror_vertex_groups = False
me_cube_028.update()
me_cube_029 = bpy.data.meshes.new('Cube.029')
me_cube_029.from_pydata([(-0.08, -0.08, 0.0), (-0.08, -0.08, 2.0), (-0.08, 0.08, 0.0), (-0.08, 0.08, 2.0), (0.08, -0.08, 0.0), (0.08, -0.08, 2.0), (0.08, 0.08, 0.0), (0.08, 0.08, 2.0)], [], [(0, 1, 3, 2), (2, 3, 7, 6), (6, 7, 5, 4), (4, 5, 1, 0)])
me_cube_029.polygons.foreach_set('use_smooth', [True] * 4)
_uv = me_cube_029.uv_layers.new(name='UVMap')
_uv.uv.foreach_set('vector', [0.003598, 0.0001955, 0.003598, 0.9993, 0.9891, 0.9993, 0.9891, 0.0001955, 0.003507, -7.51e-05, 0.003507, 0.9999, 1.0, 0.9999, 1.0, -7.51e-05, 0.9891, 0.0001955, 0.9891, 0.9993, 0.003598, 0.9993, 0.003598, 0.0001955, 1.0, -7.507e-05, 1.0, 0.9999, 0.003507, 0.9999, 0.003507, -7.507e-05])
me_cube_029.materials.append(mat_beam1)
me_cube_029.use_remesh_fix_poles = True
me_cube_029.use_remesh_preserve_attributes = False
me_cube_029.use_mirror_vertex_groups = False
me_cube_029.update()
me_cube_030 = bpy.data.meshes.new('Cube.030')
me_cube_030.from_pydata([(-0.08, -0.08, 0.0), (-0.08, -0.08, 2.0), (-0.08, 0.08, 0.0), (-0.08, 0.08, 2.0), (0.08, -0.08, 0.0), (0.08, -0.08, 2.0), (0.08, 0.08, 0.0), (0.08, 0.08, 2.0)], [], [(0, 1, 3, 2), (2, 3, 7, 6), (6, 7, 5, 4), (4, 5, 1, 0)])
me_cube_030.polygons.foreach_set('use_smooth', [True] * 4)
_uv = me_cube_030.uv_layers.new(name='UVMap')
_uv.uv.foreach_set('vector', [0.003598, 0.0001955, 0.003598, 0.9993, 0.9891, 0.9993, 0.9891, 0.0001955, 0.003507, -7.51e-05, 0.003507, 0.9999, 1.0, 0.9999, 1.0, -7.51e-05, 0.9891, 0.0001955, 0.9891, 0.9993, 0.003598, 0.9993, 0.003598, 0.0001955, 1.0, -7.507e-05, 1.0, 0.9999, 0.003507, 0.9999, 0.003507, -7.507e-05])
me_cube_030.materials.append(mat_beam1)
me_cube_030.use_remesh_fix_poles = True
me_cube_030.use_remesh_preserve_attributes = False
me_cube_030.use_mirror_vertex_groups = False
me_cube_030.update()
me_cube_031 = bpy.data.meshes.new('Cube.031')
me_cube_031.from_pydata([(-0.08, -0.08, 0.0), (-0.08, -0.08, 2.0), (-0.08, 0.08, 0.0), (-0.08, 0.08, 2.0), (0.08, -0.08, 0.0), (0.08, -0.08, 2.0), (0.08, 0.08, 0.0), (0.08, 0.08, 2.0)], [], [(0, 1, 3, 2), (2, 3, 7, 6), (6, 7, 5, 4), (4, 5, 1, 0)])
me_cube_031.polygons.foreach_set('use_smooth', [True] * 4)
_uv = me_cube_031.uv_layers.new(name='UVMap')
_uv.uv.foreach_set('vector', [0.003598, 0.0001955, 0.003598, 0.9993, 0.9891, 0.9993, 0.9891, 0.0001955, 0.003507, -7.51e-05, 0.003507, 0.9999, 1.0, 0.9999, 1.0, -7.51e-05, 0.9891, 0.0001955, 0.9891, 0.9993, 0.003598, 0.9993, 0.003598, 0.0001955, 1.0, -7.507e-05, 1.0, 0.9999, 0.003507, 0.9999, 0.003507, -7.507e-05])
me_cube_031.materials.append(mat_beam1)
me_cube_031.use_remesh_fix_poles = True
me_cube_031.use_remesh_preserve_attributes = False
me_cube_031.use_mirror_vertex_groups = False
me_cube_031.update()
me_cube_032 = bpy.data.meshes.new('Cube.032')
me_cube_032.from_pydata([(-0.08, -0.08, 0.0), (-0.08, -0.08, 2.0), (-0.08, 0.08, 0.0), (-0.08, 0.08, 2.0), (0.08, -0.08, 0.0), (0.08, -0.08, 2.0), (0.08, 0.08, 0.0), (0.08, 0.08, 2.0)], [], [(0, 1, 3, 2), (2, 3, 7, 6), (6, 7, 5, 4), (4, 5, 1, 0)])
me_cube_032.polygons.foreach_set('use_smooth', [True] * 4)
_uv = me_cube_032.uv_layers.new(name='UVMap')
_uv.uv.foreach_set('vector', [0.003598, 0.0001955, 0.003598, 0.9993, 0.9891, 0.9993, 0.9891, 0.0001955, 0.003507, -7.51e-05, 0.003507, 0.9999, 1.0, 0.9999, 1.0, -7.51e-05, 0.9891, 0.0001955, 0.9891, 0.9993, 0.003598, 0.9993, 0.003598, 0.0001955, 1.0, -7.507e-05, 1.0, 0.9999, 0.003507, 0.9999, 0.003507, -7.507e-05])
me_cube_032.materials.append(mat_beam1)
me_cube_032.use_remesh_fix_poles = True
me_cube_032.use_remesh_preserve_attributes = False
me_cube_032.use_mirror_vertex_groups = False
me_cube_032.update()
me_cube_033 = bpy.data.meshes.new('Cube.033')
me_cube_033.from_pydata([(-0.08, -0.08, 0.0), (-0.08, -0.08, 2.0), (-0.08, 0.08, 0.0), (-0.08, 0.08, 2.0), (0.08, -0.08, 0.0), (0.08, -0.08, 2.0), (0.08, 0.08, 0.0), (0.08, 0.08, 2.0)], [], [(0, 1, 3, 2), (2, 3, 7, 6), (6, 7, 5, 4), (4, 5, 1, 0)])
me_cube_033.polygons.foreach_set('use_smooth', [True] * 4)
_uv = me_cube_033.uv_layers.new(name='UVMap')
_uv.uv.foreach_set('vector', [0.003598, 0.0001955, 0.003598, 0.9993, 0.9891, 0.9993, 0.9891, 0.0001955, 0.003507, -7.51e-05, 0.003507, 0.9999, 1.0, 0.9999, 1.0, -7.51e-05, 0.9891, 0.0001955, 0.9891, 0.9993, 0.003598, 0.9993, 0.003598, 0.0001955, 1.0, -7.507e-05, 1.0, 0.9999, 0.003507, 0.9999, 0.003507, -7.507e-05])
me_cube_033.materials.append(mat_beam1)
me_cube_033.use_remesh_fix_poles = True
me_cube_033.use_remesh_preserve_attributes = False
me_cube_033.use_mirror_vertex_groups = False
me_cube_033.update()
me_cube_034 = bpy.data.meshes.new('Cube.034')
me_cube_034.from_pydata([(-0.08, -0.08, 0.0), (-0.08, -0.08, 2.0), (-0.08, 0.08, 0.0), (-0.08, 0.08, 2.0), (0.08, -0.08, 0.0), (0.08, -0.08, 2.0), (0.08, 0.08, 0.0), (0.08, 0.08, 2.0)], [], [(0, 1, 3, 2), (2, 3, 7, 6), (6, 7, 5, 4), (4, 5, 1, 0)])
me_cube_034.polygons.foreach_set('use_smooth', [True] * 4)
_uv = me_cube_034.uv_layers.new(name='UVMap')
_uv.uv.foreach_set('vector', [0.003598, 0.0001955, 0.003598, 0.9993, 0.9891, 0.9993, 0.9891, 0.0001955, 0.003507, -7.51e-05, 0.003507, 0.9999, 1.0, 0.9999, 1.0, -7.51e-05, 0.9891, 0.0001955, 0.9891, 0.9993, 0.003598, 0.9993, 0.003598, 0.0001955, 1.0, -7.507e-05, 1.0, 0.9999, 0.003507, 0.9999, 0.003507, -7.507e-05])
me_cube_034.materials.append(mat_beam1)
me_cube_034.use_remesh_fix_poles = True
me_cube_034.use_remesh_preserve_attributes = False
me_cube_034.use_mirror_vertex_groups = False
me_cube_034.update()
me_cube_035 = bpy.data.meshes.new('Cube.035')
me_cube_035.from_pydata([(-0.08, -0.08, 0.0), (-0.08, -0.08, 2.0), (-0.08, 0.08, 0.0), (-0.08, 0.08, 2.0), (0.08, -0.08, 0.0), (0.08, -0.08, 2.0), (0.08, 0.08, 0.0), (0.08, 0.08, 2.0)], [], [(0, 1, 3, 2), (2, 3, 7, 6), (6, 7, 5, 4), (4, 5, 1, 0)])
me_cube_035.polygons.foreach_set('use_smooth', [True] * 4)
_uv = me_cube_035.uv_layers.new(name='UVMap')
_uv.uv.foreach_set('vector', [0.003598, 0.0001955, 0.003598, 0.9993, 0.9891, 0.9993, 0.9891, 0.0001955, 0.003507, -7.51e-05, 0.003507, 0.9999, 1.0, 0.9999, 1.0, -7.51e-05, 0.9891, 0.0001955, 0.9891, 0.9993, 0.003598, 0.9993, 0.003598, 0.0001955, 1.0, -7.507e-05, 1.0, 0.9999, 0.003507, 0.9999, 0.003507, -7.507e-05])
me_cube_035.materials.append(mat_beam1)
me_cube_035.use_remesh_fix_poles = True
me_cube_035.use_remesh_preserve_attributes = False
me_cube_035.use_mirror_vertex_groups = False
me_cube_035.update()
me_plane_005 = bpy.data.meshes.new('Plane.005')
me_plane_005.from_pydata([(-0.9, 0.0, 1.9), (0.9, 0.0, 1.9), (-0.9, 0.0, 0.5), (0.9, 0.0, 0.5)], [], [(0, 1, 3, 2)])
_uv = me_plane_005.uv_layers.new(name='UVMap')
_uv.uv.foreach_set('vector', [0.0, 0.0, 2.0, 0.0, 2.0, 2.0, 0.0, 2.0])
me_plane_005.materials.append(mat_window)
me_plane_005.use_remesh_fix_poles = True
me_plane_005.use_remesh_preserve_attributes = False
me_plane_005.use_mirror_vertex_groups = False
me_plane_005.update()
me_plane_006 = bpy.data.meshes.new('Plane.006')
me_plane_006.from_pydata([(-0.9, 0.0, 0.5), (0.9, 0.0, 0.5), (-0.9, 0.0, 0.0), (0.9, 0.0, 0.0)], [], [(0, 1, 3, 2)])
_uv = me_plane_006.uv_layers.new(name='UVMap')
_uv.uv.foreach_set('vector', [0.0, 0.0, 2.0, 0.0, 2.0, 1.0, 0.0, 1.0])
me_plane_006.materials.append(mat_wood_panel)
me_plane_006.use_remesh_fix_poles = True
me_plane_006.use_remesh_preserve_attributes = False
me_plane_006.use_mirror_vertex_groups = False
me_plane_006.update()
me_cube_036 = bpy.data.meshes.new('Cube.036')
me_cube_036.from_pydata([(-0.1, -0.1, 0.0), (-0.1, -0.1, 1.9), (-0.1, 0.1, 0.0), (-0.1, 0.1, 1.9), (0.1, -0.1, 0.0), (0.1, -0.1, 1.9), (0.1, 0.1, 0.0), (0.1, 0.1, 1.9)], [], [(0, 1, 3, 2), (2, 3, 7, 6), (6, 7, 5, 4), (4, 5, 1, 0)])
me_cube_036.polygons.foreach_set('use_smooth', [True] * 4)
_uv = me_cube_036.uv_layers.new(name='UVMap')
_uv.uv.foreach_set('vector', [0.003598, 0.0001955, 0.003598, 0.9993, 0.9891, 0.9993, 0.9891, 0.0001955, 0.003507, -7.51e-05, 0.003507, 0.9999, 1.0, 0.9999, 1.0, -7.51e-05, 0.9891, 0.0001955, 0.9891, 0.9993, 0.003598, 0.9993, 0.003598, 0.0001955, 1.0, -7.507e-05, 1.0, 0.9999, 0.003507, 0.9999, 0.003507, -7.507e-05])
me_cube_036.materials.append(mat_beam1)
me_cube_036.use_remesh_fix_poles = True
me_cube_036.use_remesh_preserve_attributes = False
me_cube_036.use_mirror_vertex_groups = False
me_cube_036.update()
me_cube_037 = bpy.data.meshes.new('Cube.037')
me_cube_037.from_pydata([(-0.1, -0.1, 0.0), (-0.1, -0.1, 1.9), (-0.1, 0.1, 0.0), (-0.1, 0.1, 1.9), (0.1, -0.1, 0.0), (0.1, -0.1, 1.9), (0.1, 0.1, 0.0), (0.1, 0.1, 1.9)], [], [(0, 1, 3, 2), (2, 3, 7, 6), (6, 7, 5, 4), (4, 5, 1, 0)])
me_cube_037.polygons.foreach_set('use_smooth', [True] * 4)
_uv = me_cube_037.uv_layers.new(name='UVMap')
_uv.uv.foreach_set('vector', [0.003598, 0.0001955, 0.003598, 0.9993, 0.9891, 0.9993, 0.9891, 0.0001955, 0.003507, -7.51e-05, 0.003507, 0.9999, 1.0, 0.9999, 1.0, -7.51e-05, 0.9891, 0.0001955, 0.9891, 0.9993, 0.003598, 0.9993, 0.003598, 0.0001955, 1.0, -7.507e-05, 1.0, 0.9999, 0.003507, 0.9999, 0.003507, -7.507e-05])
me_cube_037.materials.append(mat_beam1)
me_cube_037.use_remesh_fix_poles = True
me_cube_037.use_remesh_preserve_attributes = False
me_cube_037.use_mirror_vertex_groups = False
me_cube_037.update()
me_cube_038 = bpy.data.meshes.new('Cube.038')
me_cube_038.from_pydata([(2.0, -0.1, 0.0), (-2.0, -0.1, 0.0), (2.0, 0.1, 0.0), (-2.0, 0.1, 0.0), (2.0, -0.1, 0.1), (-2.0, -0.1, 0.1), (2.0, 0.1, 0.1), (-2.0, 0.1, 0.1)], [], [(0, 1, 3, 2), (2, 3, 7, 6), (6, 7, 5, 4), (4, 5, 1, 0), (2, 6, 4, 0), (1, 5, 7, 3)])
me_cube_038.polygons.foreach_set('use_smooth', [True] * 6)
_uv = me_cube_038.uv_layers.new(name='UVMap')
_uv.uv.foreach_set('vector', [0.003598, 0.0001955, 0.003598, 0.9993, 0.9891, 0.9993, 0.9891, 0.0001955, 0.003507, -7.51e-05, 0.003507, 0.9999, 1.0, 0.9999, 1.0, -7.51e-05, 0.9891, 0.0001955, 0.9891, 0.9993, 0.003598, 0.9993, 0.003598, 0.0001955, 1.0, -7.507e-05, 1.0, 0.9999, 0.003507, 0.9999, 0.003507, -7.507e-05, 0.0, 0.0, 1.0, 0.0, 1.0, 1.0, 0.0, 1.0, 0.0, 0.0, 1.0, 0.0, 1.0, 1.0, 0.0, 1.0])
me_cube_038.materials.append(mat_beam1)
me_cube_038.use_remesh_fix_poles = True
me_cube_038.use_remesh_preserve_attributes = False
me_cube_038.use_mirror_vertex_groups = False
me_cube_038.update()
me_plane_007 = bpy.data.meshes.new('Plane.007')
me_plane_007.from_pydata([(-0.9, 0.0, 1.9), (0.9, 0.0, 1.9), (-0.9, 0.0, 0.5), (0.9, 0.0, 0.5)], [], [(0, 1, 3, 2)])
_uv = me_plane_007.uv_layers.new(name='UVMap')
_uv.uv.foreach_set('vector', [0.0, 0.0, 2.0, 0.0, 2.0, 2.0, 0.0, 2.0])
me_plane_007.materials.append(mat_window)
me_plane_007.use_remesh_fix_poles = True
me_plane_007.use_remesh_preserve_attributes = False
me_plane_007.use_mirror_vertex_groups = False
me_plane_007.update()
me_plane_008 = bpy.data.meshes.new('Plane.008')
me_plane_008.from_pydata([(-0.9, 0.0, 0.5), (0.9, 0.0, 0.5), (-0.9, 0.0, 0.0), (0.9, 0.0, 0.0)], [], [(0, 1, 3, 2)])
_uv = me_plane_008.uv_layers.new(name='UVMap')
_uv.uv.foreach_set('vector', [0.0, 0.0, 2.0, 0.0, 2.0, 1.0, 0.0, 1.0])
me_plane_008.materials.append(mat_wood_panel)
me_plane_008.use_remesh_fix_poles = True
me_plane_008.use_remesh_preserve_attributes = False
me_plane_008.use_mirror_vertex_groups = False
me_plane_008.update()
me_plane_009 = bpy.data.meshes.new('Plane.009')
me_plane_009.from_pydata([(-4.0, -5.96e-08, 1.0), (4.0, -5.96e-08, 1.0), (-4.0, 5.96e-08, 0.0), (4.0, 5.96e-08, 0.0), (-4.1, 0.1, 1.0), (4.0, 0.1, 1.0), (-4.1, 0.1, 0.0), (4.0, 0.1, 0.0)], [], [(0, 1, 3, 2), (4, 5, 7, 6), (0, 4, 5, 1), (1, 5, 7, 3)])
_uv = me_plane_009.uv_layers.new(name='UVMap')
_uv.uv.foreach_set('vector', [0.0, 0.0, 8.0, 0.0, 8.0, 1.0, 0.0, 1.0, 0.0, 0.0, 8.0, 0.0, 8.0, 1.0, 0.0, 1.0, 0.0, 0.0, 0.0, 0.0, 8.0, 0.0, 8.0, 0.0, 8.0, 0.0, 8.0, 0.0, 8.0, 1.0, 8.0, 1.0])
me_plane_009.materials.append(mat_wood_panel)
me_plane_009.use_remesh_fix_poles = True
me_plane_009.use_remesh_preserve_attributes = False
me_plane_009.use_mirror_vertex_groups = False
me_plane_009.update()
me_plane_010 = bpy.data.meshes.new('Plane.010')
me_plane_010.from_pydata([(-4.0, -5.96e-08, 1.0), (4.0, -5.96e-08, 1.0), (-4.0, 5.96e-08, 0.0), (4.0, 5.96e-08, 0.0), (-4.0, 0.1, 1.0), (4.1, 0.1, 1.0), (-4.0, 0.1, 0.0), (4.1, 0.1, 0.0)], [], [(0, 1, 3, 2), (4, 5, 7, 6), (0, 4, 5, 1), (2, 6, 4, 0)])
_uv = me_plane_010.uv_layers.new(name='UVMap')
_uv.uv.foreach_set('vector', [0.0, 0.0, 8.0, 0.0, 8.0, 1.0, 0.0, 1.0, 0.0, 0.0, 8.0, 0.0, 8.0, 1.0, 0.0, 1.0, 0.0, 0.0, 0.0, 0.0, 8.0, 0.0, 8.0, 0.0, 0.0, 1.0, 0.0, 1.0, 0.0, 0.0, 0.0, 0.0])
me_plane_010.materials.append(mat_wood_panel)
me_plane_010.use_remesh_fix_poles = True
me_plane_010.use_remesh_preserve_attributes = False
me_plane_010.use_mirror_vertex_groups = False
me_plane_010.update()
me_plane_011 = bpy.data.meshes.new('Plane.011')
me_plane_011.from_pydata([(-4.0, -5.96e-08, 1.0), (4.0, -5.96e-08, 1.0), (-4.0, 5.96e-08, 0.0), (4.0, 5.96e-08, 0.0), (-4.1, 0.1, 1.0), (4.0, 0.1, 1.0), (-4.1, 0.1, 0.0), (4.0, 0.1, 0.0)], [], [(0, 1, 3, 2), (4, 5, 7, 6), (0, 4, 5, 1), (1, 5, 7, 3)])
_uv = me_plane_011.uv_layers.new(name='UVMap')
_uv.uv.foreach_set('vector', [0.0, 0.0, 8.0, 0.0, 8.0, 1.0, 0.0, 1.0, 0.0, 0.0, 8.0, 0.0, 8.0, 1.0, 0.0, 1.0, 0.0, 0.0, 0.0, 0.0, 8.0, 0.0, 8.0, 0.0, 8.0, 0.0, 8.0, 0.0, 8.0, 1.0, 8.0, 1.0])
me_plane_011.materials.append(mat_wood_panel)
me_plane_011.use_remesh_fix_poles = True
me_plane_011.use_remesh_preserve_attributes = False
me_plane_011.use_mirror_vertex_groups = False
me_plane_011.update()
me_plane_012 = bpy.data.meshes.new('Plane.012')
me_plane_012.from_pydata([(-4.0, -5.96e-08, 1.0), (4.0, -5.96e-08, 1.0), (-4.0, 5.96e-08, 0.0), (4.0, 5.96e-08, 0.0), (-4.0, 0.1, 1.0), (4.1, 0.1, 1.0), (-4.0, 0.1, 0.0), (4.1, 0.1, 0.0)], [], [(0, 1, 3, 2), (4, 5, 7, 6), (0, 4, 5, 1), (2, 6, 4, 0)])
_uv = me_plane_012.uv_layers.new(name='UVMap')
_uv.uv.foreach_set('vector', [0.0, 0.0, 8.0, 0.0, 8.0, 1.0, 0.0, 1.0, 0.0, 0.0, 8.0, 0.0, 8.0, 1.0, 0.0, 1.0, 0.0, 0.0, 0.0, 0.0, 8.0, 0.0, 8.0, 0.0, 0.0, 1.0, 0.0, 1.0, 0.0, 0.0, 0.0, 0.0])
me_plane_012.materials.append(mat_wood_panel)
me_plane_012.use_remesh_fix_poles = True
me_plane_012.use_remesh_preserve_attributes = False
me_plane_012.use_mirror_vertex_groups = False
me_plane_012.update()
me_plane_013 = bpy.data.meshes.new('Plane.013')
me_plane_013.from_pydata([(-0.9, 0.0, 1.9), (0.9, 0.0, 1.9), (-0.9, 0.0, 0.5), (0.9, 0.0, 0.5)], [], [(0, 1, 3, 2)])
_uv = me_plane_013.uv_layers.new(name='UVMap')
_uv.uv.foreach_set('vector', [0.0, 0.0, 2.0, 0.0, 2.0, 2.0, 0.0, 2.0])
me_plane_013.materials.append(mat_window)
me_plane_013.use_remesh_fix_poles = True
me_plane_013.use_remesh_preserve_attributes = False
me_plane_013.use_mirror_vertex_groups = False
me_plane_013.update()
me_plane_014 = bpy.data.meshes.new('Plane.014')
me_plane_014.from_pydata([(-0.9, 0.0, 0.5), (0.9, 0.0, 0.5), (-0.9, 0.0, 0.0), (0.9, 0.0, 0.0)], [], [(0, 1, 3, 2)])
_uv = me_plane_014.uv_layers.new(name='UVMap')
_uv.uv.foreach_set('vector', [0.0, 0.0, 2.0, 0.0, 2.0, 1.0, 0.0, 1.0])
me_plane_014.materials.append(mat_wood_panel)
me_plane_014.use_remesh_fix_poles = True
me_plane_014.use_remesh_preserve_attributes = False
me_plane_014.use_mirror_vertex_groups = False
me_plane_014.update()
me_cube_039 = bpy.data.meshes.new('Cube.039')
me_cube_039.from_pydata([(-0.1, -0.1, 0.0), (-0.1, -0.1, 1.9), (-0.1, 0.1, 0.0), (-0.1, 0.1, 1.9), (0.1, -0.1, 0.0), (0.1, -0.1, 1.9), (0.1, 0.1, 0.0), (0.1, 0.1, 1.9)], [], [(0, 1, 3, 2), (2, 3, 7, 6), (6, 7, 5, 4), (4, 5, 1, 0)])
me_cube_039.polygons.foreach_set('use_smooth', [True] * 4)
_uv = me_cube_039.uv_layers.new(name='UVMap')
_uv.uv.foreach_set('vector', [0.003598, 0.0001955, 0.003598, 0.9993, 0.9891, 0.9993, 0.9891, 0.0001955, 0.003507, -7.51e-05, 0.003507, 0.9999, 1.0, 0.9999, 1.0, -7.51e-05, 0.9891, 0.0001955, 0.9891, 0.9993, 0.003598, 0.9993, 0.003598, 0.0001955, 1.0, -7.507e-05, 1.0, 0.9999, 0.003507, 0.9999, 0.003507, -7.507e-05])
me_cube_039.materials.append(mat_beam1)
me_cube_039.use_remesh_fix_poles = True
me_cube_039.use_remesh_preserve_attributes = False
me_cube_039.use_mirror_vertex_groups = False
me_cube_039.update()
me_cube_040 = bpy.data.meshes.new('Cube.040')
me_cube_040.from_pydata([(-0.1, -0.1, 0.0), (-0.1, -0.1, 1.9), (-0.1, 0.1, 0.0), (-0.1, 0.1, 1.9), (0.1, -0.1, 0.0), (0.1, -0.1, 1.9), (0.1, 0.1, 0.0), (0.1, 0.1, 1.9)], [], [(0, 1, 3, 2), (2, 3, 7, 6), (6, 7, 5, 4), (4, 5, 1, 0)])
me_cube_040.polygons.foreach_set('use_smooth', [True] * 4)
_uv = me_cube_040.uv_layers.new(name='UVMap')
_uv.uv.foreach_set('vector', [0.003598, 0.0001955, 0.003598, 0.9993, 0.9891, 0.9993, 0.9891, 0.0001955, 0.003507, -7.51e-05, 0.003507, 0.9999, 1.0, 0.9999, 1.0, -7.51e-05, 0.9891, 0.0001955, 0.9891, 0.9993, 0.003598, 0.9993, 0.003598, 0.0001955, 1.0, -7.507e-05, 1.0, 0.9999, 0.003507, 0.9999, 0.003507, -7.507e-05])
me_cube_040.materials.append(mat_beam1)
me_cube_040.use_remesh_fix_poles = True
me_cube_040.use_remesh_preserve_attributes = False
me_cube_040.use_mirror_vertex_groups = False
me_cube_040.update()
me_cube_041 = bpy.data.meshes.new('Cube.041')
me_cube_041.from_pydata([(2.0, -0.1, 0.0), (-2.0, -0.1, 0.0), (2.0, 0.1, 0.0), (-2.0, 0.1, 0.0), (2.0, -0.1, 0.1), (-2.0, -0.1, 0.1), (2.0, 0.1, 0.1), (-2.0, 0.1, 0.1)], [], [(0, 1, 3, 2), (2, 3, 7, 6), (6, 7, 5, 4), (4, 5, 1, 0), (2, 6, 4, 0), (1, 5, 7, 3)])
me_cube_041.polygons.foreach_set('use_smooth', [True] * 6)
_uv = me_cube_041.uv_layers.new(name='UVMap')
_uv.uv.foreach_set('vector', [0.003598, 0.0001955, 0.003598, 0.9993, 0.9891, 0.9993, 0.9891, 0.0001955, 0.003507, -7.51e-05, 0.003507, 0.9999, 1.0, 0.9999, 1.0, -7.51e-05, 0.9891, 0.0001955, 0.9891, 0.9993, 0.003598, 0.9993, 0.003598, 0.0001955, 1.0, -7.507e-05, 1.0, 0.9999, 0.003507, 0.9999, 0.003507, -7.507e-05, 0.0, 0.0, 1.0, 0.0, 1.0, 1.0, 0.0, 1.0, 0.0, 0.0, 1.0, 0.0, 1.0, 1.0, 0.0, 1.0])
me_cube_041.materials.append(mat_beam1)
me_cube_041.use_remesh_fix_poles = True
me_cube_041.use_remesh_preserve_attributes = False
me_cube_041.use_mirror_vertex_groups = False
me_cube_041.update()
me_plane_015 = bpy.data.meshes.new('Plane.015')
me_plane_015.from_pydata([(-0.9, 0.0, 1.9), (0.9, 0.0, 1.9), (-0.9, 0.0, 0.5), (0.9, 0.0, 0.5)], [], [(0, 1, 3, 2)])
_uv = me_plane_015.uv_layers.new(name='UVMap')
_uv.uv.foreach_set('vector', [0.0, 0.0, 2.0, 0.0, 2.0, 2.0, 0.0, 2.0])
me_plane_015.materials.append(mat_window)
me_plane_015.use_remesh_fix_poles = True
me_plane_015.use_remesh_preserve_attributes = False
me_plane_015.use_mirror_vertex_groups = False
me_plane_015.update()
me_plane_016 = bpy.data.meshes.new('Plane.016')
me_plane_016.from_pydata([(-0.9, 0.0, 0.5), (0.9, 0.0, 0.5), (-0.9, 0.0, 0.0), (0.9, 0.0, 0.0)], [], [(0, 1, 3, 2)])
_uv = me_plane_016.uv_layers.new(name='UVMap')
_uv.uv.foreach_set('vector', [0.0, 0.0, 2.0, 0.0, 2.0, 1.0, 0.0, 1.0])
me_plane_016.materials.append(mat_wood_panel)
me_plane_016.use_remesh_fix_poles = True
me_plane_016.use_remesh_preserve_attributes = False
me_plane_016.use_mirror_vertex_groups = False
me_plane_016.update()
me_plane_017 = bpy.data.meshes.new('Plane.017')
me_plane_017.from_pydata([(-3.0, 4.292e-07, 1.0), (3.0, -5.484e-07, 1.0), (-3.0, 5.484e-07, 0.0), (3.0, -4.292e-07, 0.0), (-3.1, 0.1, 1.0), (3.1, 0.1, 1.0), (-3.1, 0.1, 0.0), (3.1, 0.1, 0.0)], [], [(0, 1, 3, 2), (4, 5, 7, 6), (0, 4, 5, 1)])
_uv = me_plane_017.uv_layers.new(name='UVMap')
_uv.uv.foreach_set('vector', [0.0, 0.0, 8.0, 0.0, 8.0, 1.0, 0.0, 1.0, 0.0, 0.0, 8.0, 0.0, 8.0, 1.0, 0.0, 1.0, 0.0, 0.0, 0.0, 0.0, 8.0, 0.0, 8.0, 0.0])
me_plane_017.materials.append(mat_wood_panel)
me_plane_017.use_remesh_fix_poles = True
me_plane_017.use_remesh_preserve_attributes = False
me_plane_017.use_mirror_vertex_groups = False
me_plane_017.update()
me_plane_018 = bpy.data.meshes.new('Plane.018')
me_plane_018.from_pydata([(-3.0, 4.292e-07, 1.0), (3.0, -5.484e-07, 1.0), (-3.0, 5.484e-07, 0.0), (3.0, -4.292e-07, 0.0), (-3.1, 0.1, 1.0), (3.1, 0.1, 1.0), (-3.1, 0.1, 0.0), (3.1, 0.1, 0.0)], [], [(0, 1, 3, 2), (4, 5, 7, 6), (0, 4, 5, 1)])
_uv = me_plane_018.uv_layers.new(name='UVMap')
_uv.uv.foreach_set('vector', [0.0, 0.0, 8.0, 0.0, 8.0, 1.0, 0.0, 1.0, 0.0, 0.0, 8.0, 0.0, 8.0, 1.0, 0.0, 1.0, 0.0, 0.0, 0.0, 0.0, 8.0, 0.0, 8.0, 0.0])
me_plane_018.materials.append(mat_wood_panel)
me_plane_018.use_remesh_fix_poles = True
me_plane_018.use_remesh_preserve_attributes = False
me_plane_018.use_mirror_vertex_groups = False
me_plane_018.update()
me_plane_019 = bpy.data.meshes.new('Plane.019')
me_plane_019.from_pydata([(-9.0, 3.0, 2.0), (-2.0, 3.0, 2.0), (-9.0, 3.0, 1.0), (-2.0, 3.0, 1.0), (2.0, 3.0, 2.0), (9.0, 3.0, 2.0), (2.0, 3.0, 1.0), (9.0, 3.0, 1.0), (-10.0, 3.0, 3.0), (-9.0, 3.0, 3.0), (-10.0, 3.0, 1.0), (-9.0, 3.0, 1.0), (9.0, 3.0, 3.0), (10.0, 3.0, 3.0), (9.0, 3.0, 1.0), (10.0, 3.0, 1.0), (-9.0, -3.0, 2.0), (-2.0, -3.0, 2.0), (-9.0, -3.0, 1.0), (-2.0, -3.0, 1.0), (2.0, -3.0, 2.0), (9.0, -3.0, 2.0), (2.0, -3.0, 1.0), (9.0, -3.0, 1.0), (-10.0, -3.0, 3.0), (-9.0, -3.0, 3.0), (-10.0, -3.0, 1.0), (-9.0, -3.0, 1.0), (9.0, -3.0, 3.0), (10.0, -3.0, 3.0), (9.0, -3.0, 1.0), (10.0, -3.0, 1.0), (10.0, -2.0, 1.0), (10.0, -2.0, 2.0), (10.0, 2.0, 1.0), (10.0, 2.0, 2.0), (10.0, 3.0, 3.0), (10.0, 2.0, 3.0), (10.0, 3.0, 1.0), (10.0, 2.0, 1.0), (10.0, -2.0, 3.0), (10.0, -3.0, 3.0), (10.0, -2.0, 1.0), (10.0, -3.0, 1.0), (-10.0, 2.0, 2.0), (-10.0, 2.0, 1.0), (-10.0, -2.0, 2.0), (-10.0, -2.0, 1.0), (-10.0, 3.0, 3.0), (-10.0, 2.0, 3.0), (-10.0, 3.0, 1.0), (-10.0, 2.0, 1.0), (-10.0, -2.0, 3.0), (-10.0, -3.0, 3.0), (-10.0, -2.0, 1.0), (-10.0, -3.0, 1.0)], [], [(0, 1, 3, 2), (4, 5, 7, 6), (8, 9, 11, 10), (12, 13, 15, 14), (16, 18, 19, 17), (20, 22, 23, 21), (24, 26, 27, 25), (28, 30, 31, 29), (44, 45, 47, 46), (36, 37, 39, 38), (40, 41, 43, 42), (48, 50, 51, 49), (52, 54, 55, 53), (35, 33, 32, 34)])
_uv = me_plane_019.uv_layers.new(name='UVMap')
_uv.uv.foreach_set('vector', [1.129e-07, 0.7368, 0.0, 5.019e-08, 0.1579, 0.0, 0.1579, 0.7368, 0.6316, 0.0, 0.6316, 0.7368, 0.4737, 0.7368, 0.4737, 0.0, 0.3158, 0.7368, 0.4211, 0.7368, 0.4211, 1.0, 0.3158, 1.0, 0.8947, 0.0, 1.0, 0.0, 1.0, 0.2632, 0.8947, 0.2632, 0.3158, 0.7368, 0.1579, 0.7368, 0.1579, 3.765e-08, 0.3158, 0.0, 0.4737, 0.7368, 0.3158, 0.7368, 0.3158, 0.0, 0.4737, 0.0, 0.2105, 0.7368, 0.2105, 1.0, 0.1053, 1.0, 0.1053, 0.7368, 0.3158, 0.7368, 0.3158, 1.0, 0.2105, 1.0, 0.2105, 0.7368, 0.6316, 2.51e-08, 0.7895, 0.0, 0.7895, 0.4211, 0.6316, 0.4211, 0.1053, 1.0, 0.0, 1.0, 0.0, 0.7368, 0.1053, 0.7368, 0.7895, 0.5263, 0.8947, 0.5263, 0.8947, 0.7895, 0.7895, 0.7895, 0.8947, 0.0, 0.8947, 0.2632, 0.7895, 0.2632, 0.7895, 0.0, 0.8947, 0.2632, 0.8947, 0.5263, 0.7895, 0.5263, 0.7895, 0.2632, 0.6316, 0.8421, 0.6316, 0.4211, 0.7895, 0.4211, 0.7895, 0.8421])
me_plane_019.materials.append(mat_paper_wall)
me_plane_019.use_remesh_fix_poles = True
me_plane_019.use_remesh_preserve_attributes = False
me_plane_019.use_mirror_vertex_groups = False
me_plane_019.update()
me_cube_042 = bpy.data.meshes.new('Cube.042')
me_cube_042.from_pydata([(-4.0, -0.1, 0.2), (4.0, -0.1, 0.2), (-4.0, 0.1, 0.2), (4.0, 0.1, 0.2), (-4.0, -0.1, -7.153e-07), (4.0, -0.1, -2.384e-07), (-4.0, 0.1, -7.153e-07), (4.0, 0.1, -2.384e-07)], [], [(0, 1, 3, 2), (2, 3, 7, 6), (6, 7, 5, 4), (4, 5, 1, 0)])
me_cube_042.polygons.foreach_set('use_smooth', [True] * 4)
_uv = me_cube_042.uv_layers.new(name='UVMap')
_uv.uv.foreach_set('vector', [0.003598, 0.0001955, 0.003598, 0.9993, 0.9891, 0.9993, 0.9891, 0.0001955, 0.003507, -7.51e-05, 0.003507, 0.9999, 1.0, 0.9999, 1.0, -7.51e-05, 0.9891, 0.0001955, 0.9891, 0.9993, 0.003598, 0.9993, 0.003598, 0.0001955, 1.0, -7.507e-05, 1.0, 0.9999, 0.003507, 0.9999, 0.003507, -7.507e-05])
me_cube_042.materials.append(mat_beam1)
me_cube_042.use_remesh_fix_poles = True
me_cube_042.use_remesh_preserve_attributes = False
me_cube_042.use_mirror_vertex_groups = False
me_cube_042.update()
me_cube_043 = bpy.data.meshes.new('Cube.043')
me_cube_043.from_pydata([(-0.1, 3.0, 0.2), (-0.1, -3.0, 0.2), (0.1, 3.0, 0.2), (0.1, -3.0, 0.2), (-0.1, 3.0, -7.153e-07), (-0.1, -3.0, -2.384e-07), (0.1, 3.0, -7.153e-07), (0.1, -3.0, -2.384e-07)], [], [(0, 1, 3, 2), (2, 3, 7, 6), (6, 7, 5, 4), (4, 5, 1, 0)])
me_cube_043.polygons.foreach_set('use_smooth', [True] * 4)
_uv = me_cube_043.uv_layers.new(name='UVMap')
_uv.uv.foreach_set('vector', [0.003598, 0.0001955, 0.003598, 0.9993, 0.9891, 0.9993, 0.9891, 0.0001955, 0.003507, -7.51e-05, 0.003507, 0.9999, 1.0, 0.9999, 1.0, -7.51e-05, 0.9891, 0.0001955, 0.9891, 0.9993, 0.003598, 0.9993, 0.003598, 0.0001955, 1.0, -7.507e-05, 1.0, 0.9999, 0.003507, 0.9999, 0.003507, -7.507e-05])
me_cube_043.materials.append(mat_beam1)
me_cube_043.use_remesh_fix_poles = True
me_cube_043.use_remesh_preserve_attributes = False
me_cube_043.use_mirror_vertex_groups = False
me_cube_043.update()
me_cube_044 = bpy.data.meshes.new('Cube.044')
me_cube_044.from_pydata([(-4.0, -0.1, 0.2), (4.0, -0.1, 0.2), (-4.0, 0.1, 0.2), (4.0, 0.1, 0.2), (-4.0, -0.1, -7.153e-07), (4.0, -0.1, -2.384e-07), (-4.0, 0.1, -7.153e-07), (4.0, 0.1, -2.384e-07)], [], [(0, 1, 3, 2), (2, 3, 7, 6), (6, 7, 5, 4), (4, 5, 1, 0)])
me_cube_044.polygons.foreach_set('use_smooth', [True] * 4)
_uv = me_cube_044.uv_layers.new(name='UVMap')
_uv.uv.foreach_set('vector', [0.003598, 0.0001955, 0.003598, 0.9993, 0.9891, 0.9993, 0.9891, 0.0001955, 0.003507, -7.51e-05, 0.003507, 0.9999, 1.0, 0.9999, 1.0, -7.51e-05, 0.9891, 0.0001955, 0.9891, 0.9993, 0.003598, 0.9993, 0.003598, 0.0001955, 1.0, -7.507e-05, 1.0, 0.9999, 0.003507, 0.9999, 0.003507, -7.507e-05])
me_cube_044.materials.append(mat_beam1)
me_cube_044.use_remesh_fix_poles = True
me_cube_044.use_remesh_preserve_attributes = False
me_cube_044.use_mirror_vertex_groups = False
me_cube_044.update()
me_cube_045 = bpy.data.meshes.new('Cube.045')
me_cube_045.from_pydata([(-0.1, 3.0, 0.2), (-0.1, -3.0, 0.2), (0.1, 3.0, 0.2), (0.1, -3.0, 0.2), (-0.1, 3.0, -7.153e-07), (-0.1, -3.0, -2.384e-07), (0.1, 3.0, -7.153e-07), (0.1, -3.0, -2.384e-07)], [], [(0, 1, 3, 2), (2, 3, 7, 6), (6, 7, 5, 4), (4, 5, 1, 0)])
me_cube_045.polygons.foreach_set('use_smooth', [True] * 4)
_uv = me_cube_045.uv_layers.new(name='UVMap')
_uv.uv.foreach_set('vector', [0.003598, 0.0001955, 0.003598, 0.9993, 0.9891, 0.9993, 0.9891, 0.0001955, 0.003507, -7.51e-05, 0.003507, 0.9999, 1.0, 0.9999, 1.0, -7.51e-05, 0.9891, 0.0001955, 0.9891, 0.9993, 0.003598, 0.9993, 0.003598, 0.0001955, 1.0, -7.507e-05, 1.0, 0.9999, 0.003507, 0.9999, 0.003507, -7.507e-05])
me_cube_045.materials.append(mat_beam1)
me_cube_045.use_remesh_fix_poles = True
me_cube_045.use_remesh_preserve_attributes = False
me_cube_045.use_mirror_vertex_groups = False
me_cube_045.update()
me_cube_046 = bpy.data.meshes.new('Cube.046')
me_cube_046.from_pydata([(-4.0, -0.1, 0.2), (4.0, -0.1, 0.2), (-4.0, 0.1, 0.2), (4.0, 0.1, 0.2), (-4.0, -0.1, -7.153e-07), (4.0, -0.1, -2.384e-07), (-4.0, 0.1, -7.153e-07), (4.0, 0.1, -2.384e-07)], [], [(0, 1, 3, 2), (2, 3, 7, 6), (6, 7, 5, 4), (4, 5, 1, 0)])
me_cube_046.polygons.foreach_set('use_smooth', [True] * 4)
_uv = me_cube_046.uv_layers.new(name='UVMap')
_uv.uv.foreach_set('vector', [0.003598, 0.0001955, 0.003598, 0.9993, 0.9891, 0.9993, 0.9891, 0.0001955, 0.003507, -7.51e-05, 0.003507, 0.9999, 1.0, 0.9999, 1.0, -7.51e-05, 0.9891, 0.0001955, 0.9891, 0.9993, 0.003598, 0.9993, 0.003598, 0.0001955, 1.0, -7.507e-05, 1.0, 0.9999, 0.003507, 0.9999, 0.003507, -7.507e-05])
me_cube_046.materials.append(mat_beam1)
me_cube_046.use_remesh_fix_poles = True
me_cube_046.use_remesh_preserve_attributes = False
me_cube_046.use_mirror_vertex_groups = False
me_cube_046.update()
me_cube_047 = bpy.data.meshes.new('Cube.047')
me_cube_047.from_pydata([(-4.0, -0.1, 0.2), (4.0, -0.1, 0.2), (-4.0, 0.1, 0.2), (4.0, 0.1, 0.2), (-4.0, -0.1, -7.153e-07), (4.0, -0.1, -2.384e-07), (-4.0, 0.1, -7.153e-07), (4.0, 0.1, -2.384e-07)], [], [(0, 1, 3, 2), (2, 3, 7, 6), (6, 7, 5, 4), (4, 5, 1, 0)])
me_cube_047.polygons.foreach_set('use_smooth', [True] * 4)
_uv = me_cube_047.uv_layers.new(name='UVMap')
_uv.uv.foreach_set('vector', [0.003598, 0.0001955, 0.003598, 0.9993, 0.9891, 0.9993, 0.9891, 0.0001955, 0.003507, -7.51e-05, 0.003507, 0.9999, 1.0, 0.9999, 1.0, -7.51e-05, 0.9891, 0.0001955, 0.9891, 0.9993, 0.003598, 0.9993, 0.003598, 0.0001955, 1.0, -7.507e-05, 1.0, 0.9999, 0.003507, 0.9999, 0.003507, -7.507e-05])
me_cube_047.materials.append(mat_beam1)
me_cube_047.use_remesh_fix_poles = True
me_cube_047.use_remesh_preserve_attributes = False
me_cube_047.use_mirror_vertex_groups = False
me_cube_047.update()
me_plane_020 = bpy.data.meshes.new('Plane.020')
me_plane_020.from_pydata([(-12.0, -5.0, 4.2), (12.0, -5.0, 4.2), (-12.0, 5.0, 4.2), (12.0, 5.0, 4.2), (-12.0, 3.0, 3.6), (-12.0, -3.0, 3.6), (12.0, -3.0, 3.6), (12.0, 3.0, 3.6), (-10.0, -5.0, 3.6), (10.0, -5.0, 3.6), (10.0, 5.0, 3.6), (-10.0, 5.0, 3.6), (10.0, -3.0, 4.0), (-10.0, -3.0, 4.0), (10.0, 3.0, 4.0), (-10.0, 3.0, 4.0)], [], [(14, 3, 7), (12, 1, 9), (12, 14, 7, 6), (5, 4, 15, 13), (0, 13, 8), (8, 13, 12, 9), (2, 15, 4), (15, 11, 10, 14), (12, 6, 1), (14, 10, 3), (2, 11, 15), (0, 5, 13)])
me_plane_020.polygons.foreach_set('use_smooth', [True] * 12)
_uv = me_plane_020.uv_layers.new(name='UVMap')
_uv.uv.foreach_set('vector', [0.002207, 0.0005414, -0.4892, 0.9833, 0.002207, 0.9833, 0.001352, 0.002076, -0.4901, 0.9849, 0.001352, 0.9849, 1.476, 0.0005414, 0.002207, 0.0005414, 0.002207, 0.9833, 1.476, 0.9833, 0.002131, 0.9833, 1.476, 0.9833, 1.476, 0.000534, 0.002131, 0.000534, 5.407, 0.9849, 4.915, 0.002076, 4.915, 0.9849, 4.915, 0.9849, 4.915, 0.002076, 0.001352, 0.002076, 0.001352, 0.9849, 1.968, 0.9833, 1.476, 0.000534, 1.476, 0.9833, 0.001357, 0.003526, 0.001357, 0.9863, 4.915, 0.9863, 4.915, 0.003526, 1.476, 0.0005414, 1.476, 0.9833, 1.968, 0.9833, 4.915, 0.003526, 4.915, 0.9863, 5.407, 0.9863, -0.49, 0.9863, 0.001357, 0.9863, 0.001357, 0.003526, -0.4893, 0.9833, 0.002131, 0.9833, 0.002131, 0.000534])
me_plane_020.materials.append(mat_roof_beams)
me_plane_020.use_remesh_fix_poles = True
me_plane_020.use_remesh_preserve_attributes = False
me_plane_020.use_mirror_vertex_groups = False
me_plane_020.update()
me_plane_021 = bpy.data.meshes.new('Plane.021')
me_plane_021.from_pydata([(-12.0, -5.0, 4.6), (12.0, -5.0, 4.6), (-12.0, 5.0, 4.6), (12.0, 5.0, 4.6), (-12.0, 3.0, 4.0), (-12.0, -3.0, 4.0), (12.0, -3.0, 4.0), (12.0, 3.0, 4.0), (-10.0, -5.0, 4.0), (10.0, -5.0, 4.0), (10.0, 5.0, 4.0), (-10.0, 5.0, 4.0), (9.0, -2.0, 4.6), (-9.0, -2.0, 4.6), (9.0, 2.0, 4.6), (-9.0, 2.0, 4.6), (10.0, -3.0, 4.4), (-10.0, -3.0, 4.4), (10.0, 3.0, 4.4), (-10.0, 3.0, 4.4)], [], [(18, 3, 10), (1, 16, 9), (16, 6, 7, 18), (5, 17, 19, 4), (0, 17, 5), (8, 9, 16, 17), (19, 2, 4), (19, 18, 10, 11), (1, 6, 16), (18, 7, 3), (0, 8, 17), (19, 11, 2), (12, 13, 17, 16), (15, 14, 18, 19), (13, 15, 19, 17), (14, 12, 16, 18)])
me_plane_021.polygons.foreach_set('use_smooth', [True] * 16)
_uv = me_plane_021.uv_layers.new(name='UVMap')
_uv.uv.foreach_set('vector', [0.7999, 0.7997, 0.0001756, 3.968e-05, 0.7999, 3.968e-05, 9.596, 0.0001724, 8.797, 0.7999, 8.797, 0.0001724, 0.7997, 0.7997, 0.7997, -2.668e-05, 3.199, -2.668e-05, 3.199, 0.7997, 3.199, 8.513e-05, 3.199, 0.7998, 0.7997, 0.7998, 0.7997, 8.513e-05, 3.998, 8.513e-05, 3.199, 0.7998, 3.199, 8.513e-05, 0.7999, 0.0001724, 8.797, 0.0001724, 8.797, 0.7999, 0.7999, 0.7999, 0.7997, 0.7998, 1.111e-05, 8.513e-05, 0.7997, 8.513e-05, 8.797, 0.7997, 0.7999, 0.7997, 0.7999, 3.968e-05, 8.797, 3.968e-05, 1.232e-05, -2.668e-05, 0.7997, -2.668e-05, 0.7997, 0.7997, 3.199, 0.7997, 3.199, -2.668e-05, 3.998, -2.668e-05, 0.0001692, 0.0001724, 0.7999, 0.0001724, 0.7999, 0.7999, 8.797, 0.7997, 8.797, 3.968e-05, 9.596, 3.968e-05, 8.397, 1.2, 1.2, 1.2, 0.7999, 0.7999, 8.797, 0.7999, 8.397, 1.2, 1.2, 1.2, 0.7999, 0.7997, 8.797, 0.7997, 2.799, 1.2, 1.2, 1.2, 0.7997, 0.7998, 3.199, 0.7998, 2.799, 1.2, 1.2, 1.2, 0.7997, 0.7997, 3.199, 0.7997])
me_plane_021.materials.append(mat_roof)
me_plane_021.use_remesh_fix_poles = True
me_plane_021.use_remesh_preserve_attributes = False
me_plane_021.use_mirror_vertex_groups = False
me_plane_021.update()
me_plane_022 = bpy.data.meshes.new('Plane.022')
me_plane_022.from_pydata([(9.0, -2.0, 4.6), (-9.0, -2.0, 4.6), (9.0, 2.0, 4.6), (-9.0, 2.0, 4.6), (-9.0, 0.0, 6.3), (9.0, 0.0, 6.3), (-9.0, 0.0, 5.775), (-9.0, 1.512, 4.6), (9.0, 0.0, 5.775), (9.0, 1.512, 4.6), (-9.0, -1.512, 4.6), (9.0, -1.512, 4.6)], [], [(7, 6, 4, 3), (8, 9, 2, 5), (6, 10, 1, 4), (11, 8, 5, 0)])
_uv = me_plane_022.uv_layers.new(name='UVMap')
_uv.uv.foreach_set('vector', [0.0, 0.0, 5.0, 0.0, 6.0, 1.0, -1.0, 1.0, 0.0, 0.0, 5.0, 0.0, 6.0, 1.0, -1.0, 1.0, 0.0, 0.0, 5.0, 0.0, 6.0, 1.0, -1.0, 1.0, 0.0, 0.0, 5.0, 0.0, 6.0, 1.0, -1.0, 1.0])
me_plane_022.materials.append(mat_roof_end)
me_plane_022.use_remesh_fix_poles = True
me_plane_022.use_remesh_preserve_attributes = False
me_plane_022.use_mirror_vertex_groups = False
me_plane_022.update()
me_plane_023 = bpy.data.meshes.new('Plane.023')
me_plane_023.from_pydata([(-9.0, 0.0, 5.775), (-9.0, 1.512, 4.6), (9.0, 0.0, 5.775), (9.0, 1.512, 4.6), (-9.0, -1.512, 4.6), (9.0, -1.512, 4.6), (-8.8, 0.0, 5.775), (-8.8, 1.512, 4.6), (-8.8, -1.512, 4.6), (8.8, 0.0, 5.775), (8.8, 1.512, 4.6), (8.8, -1.512, 4.6)], [], [(6, 7, 8), (1, 4, 8, 7), (4, 0, 6, 8), (0, 1, 7, 6), (9, 11, 10), (5, 3, 10, 11), (2, 5, 11, 9), (3, 2, 9, 10)])
_uv = me_plane_023.uv_layers.new(name='UVMap')
_uv.uv.foreach_set('vector', [0.5003, 1.0, -0.4999, 0.005102, 1.501, 0.005101, 0.0, 2.005, -7.451e-09, -0.003347, 0.1031, -0.003347, 0.1031, 2.005, 0.0, 2.005, -7.451e-09, -0.003347, 0.1031, -0.003347, 0.1031, 2.005, 0.0, 2.005, -7.451e-09, -0.003347, 0.1031, -0.003347, 0.1031, 2.005, 0.5003, 1.0, -0.4999, 0.005102, 1.501, 0.005101, 0.0, 2.005, -7.451e-09, -0.003347, 0.1031, -0.003347, 0.1031, 2.005, 0.0, 2.005, -7.451e-09, -0.003347, 0.1031, -0.003347, 0.1031, 2.005, 0.0, 2.005, -7.451e-09, -0.003347, 0.1031, -0.003347, 0.1031, 2.005])
me_plane_023.materials.append(mat_wood_blinders)
me_plane_023.use_remesh_fix_poles = True
me_plane_023.use_remesh_preserve_attributes = False
me_plane_023.use_mirror_vertex_groups = False
me_plane_023.update()
me_plane_024 = bpy.data.meshes.new('Plane.024')
me_plane_024.from_pydata([(-8.9, 0.0, 5.775), (-8.9, 1.512, 4.6), (-8.9, 1.012, 4.6), (-8.8, 0.0, 5.075), (-8.8, 1.012, 4.6), (-8.9, 0.3779, 5.481), (-8.9, 0.2529, 5.181), (-8.8, 0.2529, 5.181), (-8.9, -1.512, 4.6), (-8.9, -1.012, 4.6), (-8.9, 0.0, 5.075), (-8.8, -1.012, 4.6), (-8.9, -0.3779, 5.481), (-8.9, -0.2529, 5.181), (-8.8, -0.2529, 5.181)], [], [(6, 2, 4, 7), (10, 6, 7, 3), (0, 5, 6, 10), (5, 1, 2, 6), (13, 14, 11, 9), (10, 3, 14, 13), (0, 10, 13, 12), (12, 13, 9, 8)])
_uv = me_plane_024.uv_layers.new(name='UVMap')
_uv.uv.foreach_set('vector', [0.9999, 0.1715, 0.9999, 0.7689, 8.767e-05, 0.7689, 8.767e-05, 0.1715, 0.9999, 8.767e-05, 0.9999, 0.1715, 8.767e-05, 0.1715, 9.033e-05, 8.767e-05, 0.9999, 0.122, 0.9999, 0.2959, -0.0007768, 0.2959, -0.0007768, 0.122, 0.9999, 0.2959, 0.9999, 0.9741, -0.0007768, 0.9741, -0.0007768, 0.2959, 0.9999, 0.1715, 8.767e-05, 0.1715, 8.767e-05, 0.7689, 0.9999, 0.7689, 0.9999, 8.767e-05, 9.033e-05, 8.767e-05, 8.767e-05, 0.1715, 0.9999, 0.1715, 0.9999, 0.122, -0.0007768, 0.122, -0.0007768, 0.2959, 0.9999, 0.2959, 0.9999, 0.2959, -0.0007768, 0.2959, -0.0007768, 0.9741, 0.9999, 0.9741])
me_plane_024.materials.append(mat_beam1)
me_plane_024.use_remesh_fix_poles = True
me_plane_024.use_remesh_preserve_attributes = False
me_plane_024.use_mirror_vertex_groups = False
me_plane_024.update()
me_plane_025 = bpy.data.meshes.new('Plane.025')
me_plane_025.from_pydata([(-8.9, 3.258e-08, 5.775), (-8.9, 1.512, 4.6), (-8.9, 1.012, 4.6), (-8.8, 0.0, 5.075), (-8.8, 1.012, 4.6), (-8.9, 0.3779, 5.481), (-8.9, 0.2529, 5.181), (-8.8, 0.2529, 5.181), (-8.9, -1.512, 4.6), (-8.9, -1.012, 4.6), (-8.9, 3.258e-08, 5.075), (-8.8, -1.012, 4.6), (-8.9, -0.3779, 5.481), (-8.9, -0.2529, 5.181), (-8.8, -0.2529, 5.181)], [], [(6, 2, 4, 7), (10, 6, 7, 3), (0, 5, 6, 10), (5, 1, 2, 6), (13, 14, 11, 9), (10, 3, 14, 13), (0, 10, 13, 12), (12, 13, 9, 8)])
_uv = me_plane_025.uv_layers.new(name='UVMap')
_uv.uv.foreach_set('vector', [0.9999, 0.1715, 0.9999, 0.7689, 8.767e-05, 0.7689, 8.767e-05, 0.1715, 0.9999, 8.767e-05, 0.9999, 0.1715, 8.767e-05, 0.1715, 9.033e-05, 8.767e-05, 0.9999, 0.122, 0.9999, 0.2959, -0.0007768, 0.2959, -0.0007768, 0.122, 0.9999, 0.2959, 0.9999, 0.9741, -0.0007768, 0.9741, -0.0007768, 0.2959, 0.9999, 0.1715, 8.767e-05, 0.1715, 8.767e-05, 0.7689, 0.9999, 0.7689, 0.9999, 8.767e-05, 9.033e-05, 8.767e-05, 8.767e-05, 0.1715, 0.9999, 0.1715, 0.9999, 0.122, -0.0007768, 0.122, -0.0007768, 0.2959, 0.9999, 0.2959, 0.9999, 0.2959, -0.0007768, 0.2959, -0.0007768, 0.9741, 0.9999, 0.9741])
me_plane_025.materials.append(mat_beam1)
me_plane_025.use_remesh_fix_poles = True
me_plane_025.use_remesh_preserve_attributes = False
me_plane_025.use_mirror_vertex_groups = False
me_plane_025.update()

# ---- objects
ob_plane = bpy.data.objects.new('Plane', me_plane)
ob_plane_001 = bpy.data.objects.new('Plane.001', me_plane_001)
ob_plane_002 = bpy.data.objects.new('Plane.002', me_plane_002)
ob_plane_003 = bpy.data.objects.new('Plane.003', me_plane_003)
ob_plane_004 = bpy.data.objects.new('Plane.004', me_plane_004)
ob_cube_001 = bpy.data.objects.new('Cube.001', me_cube_002)
ob_cube_004 = bpy.data.objects.new('Cube.004', me_cube_005)
ob_cube_005 = bpy.data.objects.new('Cube.005', me_cube_006)
ob_cube_006 = bpy.data.objects.new('Cube.006', me_cube_007)
ob_cube_007 = bpy.data.objects.new('Cube.007', me_cube_008)
ob_cube_008 = bpy.data.objects.new('Cube.008', me_cube_009)
ob_cube_009 = bpy.data.objects.new('Cube.009', me_cube_010)
ob_cube_010 = bpy.data.objects.new('Cube.010', me_cube_011)
ob_cube_011 = bpy.data.objects.new('Cube.011', me_cube_012)
ob_cube_012 = bpy.data.objects.new('Cube.012', me_cube_013)
ob_cube_013 = bpy.data.objects.new('Cube.013', me_cube_014)
ob_cube_014 = bpy.data.objects.new('Cube.014', me_cube_015)
ob_cube_015 = bpy.data.objects.new('Cube.015', me_cube_016)
ob_cube_002 = bpy.data.objects.new('Cube.002', me_cube_017)
ob_cube_003 = bpy.data.objects.new('Cube.003', me_cube_018)
ob_cube_016 = bpy.data.objects.new('Cube.016', me_cube_019)
ob_cube_017 = bpy.data.objects.new('Cube.017', me_cube_028)
ob_cube_018 = bpy.data.objects.new('Cube.018', me_cube_029)
ob_cube_019 = bpy.data.objects.new('Cube.019', me_cube_030)
ob_cube_020 = bpy.data.objects.new('Cube.020', me_cube_031)
ob_cube_021 = bpy.data.objects.new('Cube.021', me_cube_032)
ob_cube_022 = bpy.data.objects.new('Cube.022', me_cube_033)
ob_cube_023 = bpy.data.objects.new('Cube.023', me_cube_034)
ob_cube_024 = bpy.data.objects.new('Cube.024', me_cube_035)
ob_plane_005 = bpy.data.objects.new('Plane.005', me_plane_005)
ob_plane_006 = bpy.data.objects.new('Plane.006', me_plane_006)
ob_cube_025 = bpy.data.objects.new('Cube.025', me_cube_036)
ob_cube_026 = bpy.data.objects.new('Cube.026', me_cube_037)
ob_cube_027 = bpy.data.objects.new('Cube.027', me_cube_038)
ob_plane_007 = bpy.data.objects.new('Plane.007', me_plane_007)
ob_plane_008 = bpy.data.objects.new('Plane.008', me_plane_008)
ob_plane_009 = bpy.data.objects.new('Plane.009', me_plane_009)
ob_plane_010 = bpy.data.objects.new('Plane.010', me_plane_010)
ob_plane_011 = bpy.data.objects.new('Plane.011', me_plane_011)
ob_plane_012 = bpy.data.objects.new('Plane.012', me_plane_012)
ob_plane_013 = bpy.data.objects.new('Plane.013', me_plane_013)
ob_plane_014 = bpy.data.objects.new('Plane.014', me_plane_014)
ob_cube_028 = bpy.data.objects.new('Cube.028', me_cube_039)
ob_cube_029 = bpy.data.objects.new('Cube.029', me_cube_040)
ob_cube_030 = bpy.data.objects.new('Cube.030', me_cube_041)
ob_plane_015 = bpy.data.objects.new('Plane.015', me_plane_015)
ob_plane_016 = bpy.data.objects.new('Plane.016', me_plane_016)
ob_plane_017 = bpy.data.objects.new('Plane.017', me_plane_017)
ob_plane_018 = bpy.data.objects.new('Plane.018', me_plane_018)
ob_plane_019 = bpy.data.objects.new('Plane.019', me_plane_019)
ob_cube_031 = bpy.data.objects.new('Cube.031', me_cube_042)
ob_cube_032 = bpy.data.objects.new('Cube.032', me_cube_043)
ob_cube_033 = bpy.data.objects.new('Cube.033', me_cube_044)
ob_cube_034 = bpy.data.objects.new('Cube.034', me_cube_045)
ob_cube_035 = bpy.data.objects.new('Cube.035', me_cube_046)
ob_cube_036 = bpy.data.objects.new('Cube.036', me_cube_047)
ob_plane_020 = bpy.data.objects.new('Plane.020', me_plane_020)
ob_plane_021 = bpy.data.objects.new('Plane.021', me_plane_021)
ob_plane_022 = bpy.data.objects.new('Plane.022', me_plane_022)
ob_plane_023 = bpy.data.objects.new('Plane.023', me_plane_023)
ob_plane_024 = bpy.data.objects.new('Plane.024', me_plane_024)
ob_plane_025 = bpy.data.objects.new('Plane.025', me_plane_025)

# ---- transforms, parenting, visibility, modifiers, constraints
ob_plane.location = (0.0, 0.0, 0.0)
ob_plane.lineart.crease_threshold = 0.0
ob_plane_001.location = (0.0, 0.0, 0.0)
ob_plane_001.lineart.crease_threshold = 0.0
ob_plane_002.location = (0.0, 0.0, 0.0)
ob_plane_002.lineart.crease_threshold = 0.0
ob_plane_003.location = (0.0, 0.0, 0.0)
ob_plane_003.lineart.crease_threshold = 0.0
ob_plane_004.location = (0.0, 0.0, 0.0)
ob_plane_004.lineart.crease_threshold = 0.0
ob_cube_001.location = (10.0, 3.0, 0.0)
ob_cube_001.lineart.crease_threshold = 0.0
ob_cube_004.location = (0.0, -3.0, 4.0)
ob_cube_004.lineart.crease_threshold = 0.0
ob_cube_005.location = (-10.0, 0.0, 4.0)
ob_cube_005.lineart.crease_threshold = 0.0
ob_cube_006.location = (0.0, 3.0, 4.0)
ob_cube_006.lineart.crease_threshold = 0.0
ob_cube_007.location = (10.0, 0.0, 4.0)
ob_cube_007.lineart.crease_threshold = 0.0
ob_cube_008.location = (0.0, -3.0, 3.0)
ob_cube_008.lineart.crease_threshold = 0.0
ob_cube_009.location = (-10.0, 0.0, 3.0)
ob_cube_009.lineart.crease_threshold = 0.0
ob_cube_010.location = (-0.05807, 3.124, 3.016)
ob_cube_010.lineart.crease_threshold = 0.0
ob_cube_011.location = (10.0, 0.0, 3.0)
ob_cube_011.lineart.crease_threshold = 0.0
ob_cube_012.location = (-8.0, 3.0, 3.0)
ob_cube_012.lineart.crease_threshold = 0.0
_m = ob_cube_012.modifiers.new('Array', 'ARRAY')
_m.count = 9
_m.use_constant_offset = True
_m.constant_offset_displace = (2.0, 0.0, 0.0)
_m.use_relative_offset = False
ob_cube_013.location = (-8.0, -3.0, 3.0)
ob_cube_013.lineart.crease_threshold = 0.0
_m = ob_cube_013.modifiers.new('Array', 'ARRAY')
_m.count = 9
_m.use_constant_offset = True
_m.constant_offset_displace = (2.0, 0.0, 0.0)
_m.use_relative_offset = False
ob_cube_014.location = (-10.0, -1.0, 3.0)
ob_cube_014.lineart.crease_threshold = 0.0
_m = ob_cube_014.modifiers.new('Array', 'ARRAY')
_m.use_constant_offset = True
_m.constant_offset_displace = (0.0, 2.0, 0.0)
_m.use_relative_offset = False
ob_cube_015.location = (10.0, -1.0, 3.0)
ob_cube_015.lineart.crease_threshold = 0.0
_m = ob_cube_015.modifiers.new('Array', 'ARRAY')
_m.use_constant_offset = True
_m.constant_offset_displace = (0.0, 2.0, 0.0)
_m.use_relative_offset = False
ob_cube_002.location = (10.0, -3.0, 0.0)
ob_cube_002.lineart.crease_threshold = 0.0
ob_cube_003.location = (-10.0, -3.0, 0.0)
ob_cube_003.lineart.crease_threshold = 0.0
ob_cube_016.location = (-10.0, 3.0, 0.0)
ob_cube_016.lineart.crease_threshold = 0.0
ob_cube_017.location = (-9.0, 3.0, 1.0)
ob_cube_017.lineart.crease_threshold = 0.0
ob_cube_018.location = (-10.0, 2.0, 1.0)
ob_cube_018.lineart.crease_threshold = 0.0
ob_cube_019.location = (-10.0, -2.0, 1.0)
ob_cube_019.lineart.crease_threshold = 0.0
ob_cube_020.location = (-9.0, -3.0, 1.0)
ob_cube_020.lineart.crease_threshold = 0.0
ob_cube_021.location = (9.0, -3.0, 1.0)
ob_cube_021.lineart.crease_threshold = 0.0
ob_cube_022.location = (10.0, -2.0, 1.0)
ob_cube_022.lineart.crease_threshold = 0.0
ob_cube_023.location = (10.0, 2.0, 1.0)
ob_cube_023.lineart.crease_threshold = 0.0
ob_cube_024.location = (9.0, 3.0, 1.0)
ob_cube_024.lineart.crease_threshold = 0.0
ob_plane_005.location = (0.9, 3.0, 0.0)
ob_plane_005.lineart.crease_threshold = 0.0
ob_plane_006.location = (0.9, 3.0, 0.0)
ob_plane_006.lineart.crease_threshold = 0.0
ob_cube_025.location = (-1.9, 3.0, 0.0)
ob_cube_025.lineart.crease_threshold = 0.0
ob_cube_026.location = (1.9, 3.0, 0.0)
ob_cube_026.lineart.crease_threshold = 0.0
ob_cube_027.location = (0.0, 3.0, 1.9)
ob_cube_027.lineart.crease_threshold = 0.0
ob_plane_007.location = (-0.9, 3.0, 0.0)
ob_plane_007.lineart.crease_threshold = 0.0
ob_plane_008.location = (-0.9, 3.0, 0.0)
ob_plane_008.lineart.crease_threshold = 0.0
ob_plane_009.location = (-6.0, 3.0, 0.0)
ob_plane_009.lineart.crease_threshold = 0.0
ob_plane_010.location = (6.0, 3.0, 0.0)
ob_plane_010.lineart.crease_threshold = 0.0
ob_plane_011.location = (6.0, -3.0, 0.0)
ob_plane_011.rotation_euler = (0.0, -0.0, -3.142)
ob_plane_011.lineart.crease_threshold = 0.0
ob_plane_012.location = (-6.0, -3.0, 0.0)
ob_plane_012.rotation_euler = (0.0, -0.0, -3.142)
ob_plane_012.lineart.crease_threshold = 0.0
ob_plane_013.location = (-0.9, -3.0, 0.0)
ob_plane_013.rotation_euler = (0.0, -0.0, -3.142)
ob_plane_013.lineart.crease_threshold = 0.0
ob_plane_014.location = (-0.9, -3.0, 0.0)
ob_plane_014.rotation_euler = (0.0, -0.0, -3.142)
ob_plane_014.lineart.crease_threshold = 0.0
ob_cube_028.location = (1.9, -3.0, 0.0)
ob_cube_028.rotation_euler = (0.0, -0.0, -3.142)
ob_cube_028.lineart.crease_threshold = 0.0
ob_cube_029.location = (-1.9, -3.0, 0.0)
ob_cube_029.rotation_euler = (0.0, -0.0, -3.142)
ob_cube_029.lineart.crease_threshold = 0.0
ob_cube_030.location = (-2.623e-07, -3.0, 1.9)
ob_cube_030.rotation_euler = (0.0, -0.0, -3.142)
ob_cube_030.lineart.crease_threshold = 0.0
ob_plane_015.location = (0.9, -3.0, 0.0)
ob_plane_015.rotation_euler = (0.0, -0.0, -3.142)
ob_plane_015.lineart.crease_threshold = 0.0
ob_plane_016.location = (0.9, -3.0, 0.0)
ob_plane_016.rotation_euler = (0.0, -0.0, -3.142)
ob_plane_016.lineart.crease_threshold = 0.0
ob_plane_017.location = (-10.0, 4.768e-07, 0.0)
ob_plane_017.rotation_euler = (0.0, -0.0, -4.712)
ob_plane_017.lineart.crease_threshold = 0.0
ob_plane_018.location = (10.0, -1.351e-06, 0.0)
ob_plane_018.rotation_euler = (0.0, -0.0, -7.854)
ob_plane_018.lineart.crease_threshold = 0.0
ob_plane_019.location = (0.0, 0.0, 0.0)
ob_plane_019.lineart.crease_threshold = 0.0
ob_cube_031.location = (-6.0, -3.0, 1.0)
ob_cube_031.lineart.crease_threshold = 0.0
ob_cube_032.location = (-10.0, 0.0, 1.0)
ob_cube_032.lineart.crease_threshold = 0.0
ob_cube_033.location = (-6.0, 3.0, 1.0)
ob_cube_033.lineart.crease_threshold = 0.0
ob_cube_034.location = (10.0, 0.0, 1.0)
ob_cube_034.lineart.crease_threshold = 0.0
ob_cube_035.location = (6.0, -3.0, 1.0)
ob_cube_035.lineart.crease_threshold = 0.0
ob_cube_036.location = (6.0, 3.0, 1.0)
ob_cube_036.lineart.crease_threshold = 0.0
ob_plane_020.location = (0.0, 0.0, 0.0)
ob_plane_020.lineart.crease_threshold = 0.0
ob_plane_021.location = (0.0, 0.0, 0.0)
ob_plane_021.lineart.crease_threshold = 0.0
ob_plane_022.location = (0.0, 0.0, 0.0)
ob_plane_022.lineart.crease_threshold = 0.0
ob_plane_023.location = (0.0, 0.0, 0.0)
ob_plane_023.lineart.crease_threshold = 0.0
ob_plane_024.location = (0.0, 0.0, 0.0)
ob_plane_024.lineart.crease_threshold = 0.0
ob_plane_025.location = (0.0, 0.0, 0.0)
ob_plane_025.rotation_euler = (0.0, -0.0, -3.142)
ob_plane_025.lineart.crease_threshold = 0.0

# ---- collection membership
col_collection.objects.link(ob_plane)
col_collection.objects.link(ob_plane_001)
col_collection.objects.link(ob_plane_002)
col_collection.objects.link(ob_plane_003)
col_collection.objects.link(ob_plane_004)
col_collection.objects.link(ob_cube_001)
col_collection.objects.link(ob_cube_004)
col_collection.objects.link(ob_cube_005)
col_collection.objects.link(ob_cube_006)
col_collection.objects.link(ob_cube_007)
col_collection.objects.link(ob_cube_008)
col_collection.objects.link(ob_cube_009)
col_collection.objects.link(ob_cube_010)
col_collection.objects.link(ob_cube_011)
col_collection.objects.link(ob_cube_012)
col_collection.objects.link(ob_cube_013)
col_collection.objects.link(ob_cube_014)
col_collection.objects.link(ob_cube_015)
col_collection.objects.link(ob_cube_002)
col_collection.objects.link(ob_cube_003)
col_collection.objects.link(ob_cube_016)
col_collection.objects.link(ob_cube_017)
col_collection.objects.link(ob_cube_018)
col_collection.objects.link(ob_cube_019)
col_collection.objects.link(ob_cube_020)
col_collection.objects.link(ob_cube_021)
col_collection.objects.link(ob_cube_022)
col_collection.objects.link(ob_cube_023)
col_collection.objects.link(ob_cube_024)
col_collection.objects.link(ob_plane_005)
col_collection.objects.link(ob_plane_006)
col_collection.objects.link(ob_cube_025)
col_collection.objects.link(ob_cube_026)
col_collection.objects.link(ob_cube_027)
col_collection.objects.link(ob_plane_007)
col_collection.objects.link(ob_plane_008)
col_collection.objects.link(ob_plane_009)
col_collection.objects.link(ob_plane_010)
col_collection.objects.link(ob_plane_011)
col_collection.objects.link(ob_plane_012)
col_collection.objects.link(ob_plane_013)
col_collection.objects.link(ob_plane_014)
col_collection.objects.link(ob_cube_028)
col_collection.objects.link(ob_cube_029)
col_collection.objects.link(ob_cube_030)
col_collection.objects.link(ob_plane_015)
col_collection.objects.link(ob_plane_016)
col_collection.objects.link(ob_plane_017)
col_collection.objects.link(ob_plane_018)
col_collection.objects.link(ob_plane_019)
col_collection.objects.link(ob_cube_031)
col_collection.objects.link(ob_cube_032)
col_collection.objects.link(ob_cube_033)
col_collection.objects.link(ob_cube_034)
col_collection.objects.link(ob_cube_035)
col_collection.objects.link(ob_cube_036)
col_collection.objects.link(ob_plane_020)
col_collection.objects.link(ob_plane_021)
col_collection.objects.link(ob_plane_022)
col_collection.objects.link(ob_plane_023)
col_collection.objects.link(ob_plane_024)
col_collection.objects.link(ob_plane_025)

# ---- scene / render settings (as saved in the file)
scene.frame_start = 1; scene.frame_end = 250; scene.frame_set(170)
scene.render.engine = 'BLENDER_EEVEE_NEXT'
scene.cycles.use_denoising = False
scene.cycles.samples = 128
scene.cycles.sampling_pattern = 'TABULATED_SOBOL'
scene.cycles.use_adaptive_sampling = False
scene.cycles.use_light_tree = False
scene.view_settings.view_transform = 'Filmic'
bpy.context.view_layer.update()

# ---- added for rendering (the .blend has no active camera and no usable light): camera, sun
cam_auto = bpy.data.cameras.new('AutoCamera')
cam_auto.lens = 50.0
cam_auto.sensor_width = 36.0
cam_auto.clip_end = 1000.0
ob_auto_camera = bpy.data.objects.new('AutoCamera', cam_auto)
scene.collection.objects.link(ob_auto_camera)
ob_auto_camera.location = (24.752, -29.7024, 22.9516)
ob_auto_camera.rotation_euler = (1.09748, -7.21219e-08, 0.694738)
scene.camera = ob_auto_camera
light_auto_sun = bpy.data.lights.new('AutoSun', 'SUN')
light_auto_sun.energy = 3.0
light_auto_sun.angle = 0.0523599
ob_auto_sun = bpy.data.objects.new('AutoSun', light_auto_sun)
scene.collection.objects.link(ob_auto_sun)
ob_auto_sun.rotation_euler = (0.872665, 0.174533, 0.523599)
bpy.context.view_layer.update()
